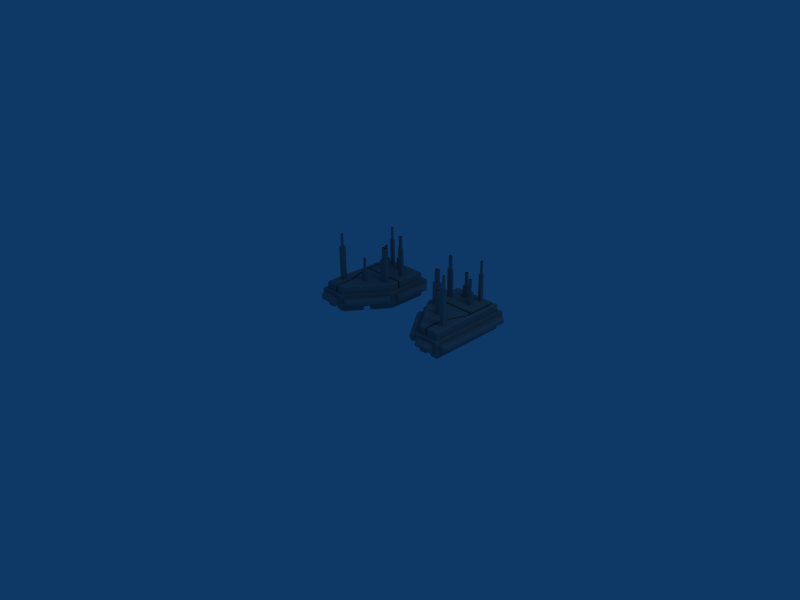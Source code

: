 # Source: antennaeblock.blend  (saved by Blender 2.49.2; exported with 4.5.12 LTS)
import bpy
from mathutils import Matrix  # noqa: F401  (used for matrix-valued properties, if any)

bpy.ops.wm.read_factory_settings(use_empty=True)
scene = bpy.context.scene
scene.name = 'Scene'

# ---- collections
col_collection_1 = bpy.data.collections.new('Collection 1'); scene.collection.children.link(col_collection_1)

# ---- materials (node trees are filled in below, after node groups)
mat_material = bpy.data.materials.new('Material')
mat_material.alpha_threshold = 0.0
mat_material.diffuse_color = (0.56, 0.56, 0.56, 1.0)
mat_material.roughness = 0.5
mat_material.line_color = (0.0, 0.0, 0.0, 1.0)
mat_material_001 = bpy.data.materials.new('Material.001')
mat_material_001.alpha_threshold = 0.0
mat_material_001.diffuse_color = (1.0, 0.0, 0.0, 1.0)
mat_material_001.roughness = 0.5
mat_material_001.line_color = (0.0, 0.0, 0.0, 1.0)

# ---- material node trees

# ---- world
world_world = bpy.data.worlds.new('World'); scene.world = world_world
world_world.color = (0.05656, 0.2208, 0.4)
world_world.use_sun_shadow = False
world_world.sun_shadow_jitter_overblur = 0.0
world_world.cycles.sampling_method = 'MANUAL'
world_world.cycles.sample_map_resolution = 256

# ---- cameras
cam_camera = bpy.data.cameras.new('Camera')
cam_camera.passepartout_alpha = 0.2
cam_camera.clip_end = 100.0
cam_camera.lens = 35.0
cam_camera.ortho_scale = 7.314
cam_camera.show_passepartout = False
cam_camera.show_safe_areas = True
cam_camera.dof.focus_distance = 0.0
cam_camera.dof.aperture_fstop = 128.0

# ---- lights
light_spot = bpy.data.lights.new('Spot', 'POINT')
light_spot.transmission_factor = 0.0
light_spot.cutoff_distance = 30.0
light_spot.energy = 100.0
light_spot.shadow_buffer_clip_start = 1.001
light_spot.shadow_soft_size = 1.0
light_spot.shadow_maximum_resolution = 0.006
light_spot.use_absolute_resolution = True
light_spot.cycles.use_multiple_importance_sampling = False

# ---- meshes
me_mesh_001 = bpy.data.meshes.new('Mesh.001')
me_mesh_001.from_pydata([(-0.1382, 0.0, 0.15), (0.1618, 0.0, 0.15), (0.2818, 0.05, 0.05), (0.2118, 1.293, 0.05), (0.3118, 0.08, 0.08), (-0.6971, 0.5191, 0.08), (-0.3162, 0.00477, 0.08), (-0.6971, 0.5191, 0.12), (-0.7343, 1.293, 0.05), (0.2118, 0.05, 0.15), (0.2818, 1.293, 0.15), (0.1618, 1.343, 0.05), (-0.6143, 1.343, 0.05), (-0.1382, -0.07, 0.05), (0.2118, 1.293, 0.15), (-0.2742, -0.001482, 0.05), (-0.2397, 0.4826, 0.679), (-0.2397, 0.4636, 0.679), (-0.2037, 0.4826, 0.479), (-0.2037, 0.4636, 0.679), (-0.2037, 0.4636, 0.479), (-0.2037, 0.4826, 0.679), (0.0427, 0.2926, 0.853), (0.0697, 0.2656, 1.053), (0.0427, 0.2656, 0.853), (0.0427, 0.2656, 1.053), (0.0427, 0.2926, 1.053), (0.0697, 0.2926, 0.853), (0.0697, 0.2926, 1.053), (0.0697, 0.2656, 0.853), (0.0897, 0.2456, 0.319), (0.0897, 0.3126, 0.853), (-0.2597, 0.4436, 0.319), (-0.2597, 0.4436, 0.479), (0.0227, 0.2456, 0.853), (0.0897, 0.2456, 0.853), (0.0227, 0.3126, 0.853), (-0.1837, 0.5026, 0.319), (-0.2597, 0.5026, 0.319), (-0.2597, 0.5026, 0.479), (-0.1837, 0.4436, 0.479), (-0.2397, 0.4636, 0.479), (-0.1837, 0.5026, 0.479), (-0.2397, 0.4826, 0.479), (-0.6115, 1.29, 0.304), (0.05929, 0.7199, 0.319), (-0.0614, 0.05287, 0.304), (-0.6115, 0.6603, 0.304), (-0.6115, 0.8263, 0.304), (-0.5965, 0.8413, 0.319), (0.1439, 0.06787, 0.319), (0.07429, 0.7976, 0.304), (0.103, 0.7123, 0.304), (-0.03265, 0.336, 0.304), (-0.01765, 0.3334, 0.319), (0.118, 0.7096, 0.319), (0.118, 1.275, 0.319), (0.103, 1.29, 0.304), (0.1439, 1.275, 0.319), (0.07429, 0.7173, 0.304), (-0.1616, 0.05287, 0.304), (-0.0764, 0.06787, 0.319), (0.07429, 0.8263, 0.304), (0.05929, 0.8413, 0.319), (0.07429, 1.29, 0.304), (0.1589, 0.05287, 0.304), (-0.0614, 0.341, 0.304), (0.07429, 0.7173, 0.2), (-0.1616, 0.05287, 0.2), (-0.0614, 0.05287, 0.2), (-0.218, 0.04018, 0.05), (-0.218, 0.04018, 0.15), (-0.1882, 0.0, 0.2), (-0.6346, 0.6027, 0.15), (-0.6346, 0.6027, 0.05), (0.2118, 0.05, 0.05), (0.2118, 1.343, 0.2), (-0.03265, 0.05287, 0.2), (0.07429, 0.7976, 0.2), (-0.0614, 0.341, 0.2), (0.2118, 0.0, 0.2), (-0.6115, 0.7976, 0.2), (-0.6115, 1.29, 0.2), (0.103, 1.29, 0.2), (0.07429, 1.29, 0.2), (-0.5468, 1.108, 0.0), (-0.1579, 0.5824, 0.0), (-0.1872, 0.4363, 0.0), (-0.01802, 0.5616, 0.0), (0.05, 0.1161, 0.0), (-0.05, 0.05, 0.0), (0.05, 0.05, 0.0), (-0.6143, 1.293, 0.0), (-0.5468, 1.293, 0.0), (0.2118, 1.343, 0.0), (-0.6143, 0.6594, 0.0), (-0.4159, 0.3914, 0.0), (-0.3563, 0.311, 0.0), (-0.1882, 0.0, 0.0), (0.2118, 0.0, 0.0), (0.1618, 0.05, 0.0), (-0.6643, 1.343, 0.2), (-0.6143, 1.343, 0.15), (-0.6643, 1.343, 0.0), (0.1618, 1.343, 0.15), (-0.6643, 0.6429, 0.2), (-0.6643, 0.6429, 0.0), (-0.6643, 1.293, 0.15), (-0.6643, 0.6929, 0.05), (-0.6643, 1.293, 0.05), (-0.5965, 0.6653, 0.319), (-0.6115, 0.7976, 0.304), (-0.03265, 0.05287, 0.304), (-0.01765, 0.06787, 0.319), (0.0227, 0.2456, 0.319), (0.0897, 0.3126, 0.319), (0.0227, 0.3126, 0.319), (-0.5965, 1.275, 0.319), (-0.4431, 1.003, 0.319), (-0.1564, 0.9724, 0.319), (-0.2634, 1.098, 0.319), (-0.08345, 1.045, 0.319), (-0.3374, 1.172, 0.319), (-0.5143, 1.003, 0.319), (0.05929, 1.275, 0.319), (-0.09504, 1.212, 0.319), (-0.09504, 1.164, 0.319), (-0.1564, 1.045, 0.319), (0.1589, 1.29, 0.304), (0.1589, 1.29, 0.2), (-0.5965, 0.7826, 0.319), (-0.3873, 0.6409, 0.319), (-0.1837, 0.4436, 0.319), (0.05929, 0.7826, 0.319), (-0.3873, 0.7109, 0.319), (-0.154, 0.06787, 0.319), (-0.0764, 0.3436, 0.319), (-0.6115, 0.6603, 0.2), (0.07429, 0.8263, 0.2), (-0.6115, 0.8263, 0.2), (0.1589, 0.05287, 0.2), (-0.03265, 0.336, 0.2), (0.103, 0.7123, 0.2), (-0.3374, 1.098, 0.319), (-0.2634, 1.172, 0.319), (-0.3374, 1.172, 0.509), (-0.2634, 1.098, 0.509), (-0.2634, 1.172, 0.509), (-0.3174, 1.152, 0.509), (-0.08345, 0.9724, 0.319), (-0.1564, 0.9724, 0.5), (-0.1034, 0.9924, 0.5), (-0.1034, 1.025, 0.5), (-0.08345, 1.045, 0.5), (-0.1564, 1.045, 0.5), (-0.1364, 1.025, 0.5), (-0.08345, 0.9724, 0.5), (-0.09504, 1.212, 0.744), (-0.5005, 0.6409, 0.655), (-0.5005, 0.7109, 0.319), (-0.3873, 0.6409, 0.655), (-0.5005, 0.7109, 0.655), (-0.4805, 0.6609, 0.655), (-0.3873, 0.7109, 0.655), (-0.5005, 0.6409, 0.319), (-0.04704, 1.212, 0.319), (-0.04704, 1.164, 0.319), (-0.04704, 1.212, 0.744), (-0.09504, 1.164, 0.744), (-0.08355, 1.2, 0.744), (-0.04704, 1.164, 0.744), (-0.3374, 1.098, 0.509), (-0.4541, 0.9919, 0.762), (-0.5143, 1.003, 0.762), (-0.4431, 1.003, 0.762), (-0.5033, 0.9919, 0.762), (-0.4431, 0.9589, 0.762), (-0.5143, 0.9589, 0.319), (-0.5143, 0.9589, 0.762), (-0.4431, 0.9589, 0.319), (-0.05853, 1.2, 0.744), (-0.05853, 1.175, 0.944), (-0.05853, 1.175, 0.744), (-0.3174, 1.152, 0.709), (-0.2834, 1.152, 0.709), (-0.3174, 1.118, 0.509), (-0.4541, 0.9699, 0.962), (-0.4541, 0.9919, 0.962), (-0.4541, 0.9699, 0.762), (-0.5033, 0.9699, 0.962), (-0.5033, 0.9699, 0.762), (-0.5033, 0.9919, 0.962), (-0.08355, 1.175, 0.744), (-0.08355, 1.175, 0.944), (-0.1364, 1.025, 0.7), (-0.05853, 1.2, 0.944), (-0.1034, 0.9924, 0.7), (-0.1034, 1.025, 0.7), (-0.08355, 1.2, 0.944), (-0.2834, 1.152, 0.509), (-0.2834, 1.118, 0.509), (-0.2834, 1.118, 0.709), (-0.3174, 1.118, 0.709), (-0.1364, 0.9924, 0.5), (-0.1364, 0.9924, 0.7), (-0.4805, 0.6909, 0.855), (-0.4805, 0.6909, 0.655), (-0.4073, 0.6609, 0.855), (-0.4073, 0.6909, 0.855), (-0.4073, 0.6909, 0.655), (-0.4073, 0.6609, 0.655), (-0.4805, 0.6609, 0.855), (-0.05, 0.08307, -0.08), (0.1618, 1.293, -0.08), (-0.4468, 1.293, -0.08), (-0.4468, 1.141, -0.08), (-0.4268, 1.273, -0.1), (-0.5668, 1.101, -0.1), (-0.1859, 0.5866, -0.1), (-0.1592, 0.4321, -0.1), (0.009956, 0.5574, -0.1), (-0.3563, 0.311, -0.08), (-0.2675, 0.3768, -0.08), (-0.5668, 1.273, -0.1), (-0.5943, 1.273, -0.1), (-0.6143, 1.293, -0.08), (0.07, 0.07, -0.1), (0.07, 0.1227, -0.1), (-0.07, 0.07, -0.1), (0.1418, 0.07, -0.1), (-0.4117, 0.4194, -0.1), (-0.1579, 0.5824, -0.08), (-0.07, 0.07647, -0.1), (-0.5468, 1.293, -0.08), (-0.1872, 0.4363, -0.08), (0.05, 0.1161, -0.08), (-0.3284, 0.3068, -0.1), (0.1618, 0.05, -0.08), (-0.5943, 0.666, -0.1), (-0.05, 0.05, -0.08), (-0.2717, 0.3488, -0.1), (-0.1529, 0.07, -0.1), (0.1618, 1.293, 0.0), (-0.4268, 1.147, -0.1), (0.1418, 1.273, -0.1), (-0.4468, 1.293, 0.0), (-0.5468, 1.108, -0.08), (0.05, 0.05, -0.08), (-0.163, 0.05, 0.0), (-0.4159, 0.3914, -0.08), (-0.6143, 0.6594, -0.08), (-0.01802, 0.5616, -0.08), (-0.4468, 1.141, 0.0), (-0.05, 0.08307, 0.0), (-0.2675, 0.3768, 0.0), (-0.163, 0.05, -0.08), (0.1618, -0.07, 0.15), (0.1318, -0.1, 0.08), (-0.6143, 1.413, 0.15), (-0.5843, 1.443, 0.08), (0.1318, -0.1, 0.12), (-0.6908, 0.561, 0.05), (-0.7643, 1.263, 0.08), (-0.7343, 0.6929, 0.15), (-0.7343, 0.6929, 0.05), (-0.7643, 0.7229, 0.12), (-0.7643, 0.7229, 0.08), (0.3118, 1.263, 0.12), (-0.6143, 1.413, 0.05), (0.1318, 1.443, 0.08), (-0.6908, 0.561, 0.15), (-0.2742, -0.001482, 0.15), (-0.1082, -0.1, 0.12), (-0.1082, -0.1, 0.08), (-0.1382, -0.07, 0.15), (0.3118, 1.263, 0.08), (0.2818, 1.293, 0.05), (-0.3162, 0.00477, 0.12), (0.2818, 0.05, 0.15), (0.3118, 0.08, 0.12), (0.1318, 1.443, 0.12), (-0.5843, 1.443, 0.12), (-0.6643, 0.6929, 0.15), (-0.7343, 1.293, 0.15), (-0.7643, 1.263, 0.12), (0.1618, 0.0, 0.05), (0.1618, 1.413, 0.15), (0.1618, 1.413, 0.05), (0.1618, -0.07, 0.05), (-0.1382, 0.0, 0.05)], [], [(119, 63, 149), (122, 118, 143), (164, 135, 131), (131, 135, 134), (134, 135, 32), (32, 135, 132), (132, 135, 37), (159, 130, 164), (38, 134, 32), (241, 232, 228), (39, 43, 18, 42), (47, 110, 130, 111), (122, 145, 147, 144), (173, 175, 172, 174), (182, 180, 195, 181), (288, 256, 260, 257), (268, 258, 281, 259), (263, 265, 266, 264), (264, 8, 109, 108), (13, 289, 285, 288), (104, 11, 287, 286), (269, 259, 281, 280), (12, 102, 258, 268), (257, 260, 272, 273), (256, 288, 285, 1), (265, 284, 262, 266), (263, 282, 107, 283), (7, 270, 261, 5), (280, 281, 258, 286), (2, 4, 279, 278), (15, 271, 277, 6), (275, 276, 10, 267), (273, 272, 274, 13), (7, 277, 271, 270), (268, 259, 269, 287), (278, 279, 267, 10), (8, 262, 284, 283), (5, 261, 15, 6), (2, 276, 275, 4), (274, 272, 260, 256), (264, 266, 262, 8), (288, 257, 273, 13), (287, 269, 280, 286), (263, 283, 284, 265), (95, 92, 225, 250), (248, 97, 221, 255), (89, 87, 234, 235), (85, 246, 233, 93), (253, 212, 222, 254), (88, 252, 215, 251), (231, 86, 96, 249), (237, 213, 242, 100), (96, 95, 250, 249), (255, 239, 90, 248), (91, 89, 235, 247), (233, 225, 92, 93), (222, 221, 97, 254), (251, 234, 87, 88), (86, 231, 246, 85), (252, 245, 214, 215), (244, 229, 226, 227), (216, 244, 220, 243), (213, 214, 245, 242), (236, 240, 232, 241), (90, 239, 212, 253), (238, 217, 218, 230), (223, 217, 238, 224), (247, 226, 229, 237), (250, 225, 224, 238), (221, 236, 241, 255), (234, 219, 227, 235), (217, 223, 233, 246), (240, 222, 212, 232), (215, 243, 220, 251), (249, 230, 218, 231), (229, 244, 213, 237), (250, 238, 230, 249), (255, 241, 228, 239), (247, 235, 227, 226), (223, 224, 225, 233), (221, 222, 240, 236), (234, 251, 220, 219), (217, 246, 231, 218), (215, 214, 216, 243), (244, 216, 214, 213), (239, 228, 232, 212), (211, 205, 206, 162), (211, 207, 208, 205), (210, 207, 211, 162), (207, 210, 209, 208), (206, 205, 208, 209), (204, 194, 155, 203), (151, 196, 204, 203), (151, 152, 197, 196), (200, 201, 202, 185), (200, 199, 184, 201), (193, 198, 169, 192), (204, 196, 197, 194), (169, 198, 195, 180), (193, 181, 195, 198), (155, 194, 197, 152), (182, 181, 193, 192), (175, 191, 187, 172), (189, 191, 175, 190), (188, 172, 187, 186), (189, 186, 187, 191), (188, 186, 189, 190), (202, 183, 148, 185), (202, 201, 184, 183), (148, 183, 184, 199), (176, 179, 118, 174), (123, 173, 174, 118), (178, 173, 123, 177), (179, 176, 178, 177), (188, 176, 174, 172), (178, 190, 175, 173), (178, 176, 188, 190), (120, 146, 171, 143), (182, 170, 167, 180), (157, 169, 180, 167), (168, 192, 169, 157), (168, 170, 182, 192), (126, 166, 170, 168), (166, 165, 167, 170), (125, 157, 167, 165), (149, 121, 153, 156), (131, 160, 158, 164), (210, 160, 163, 209), (161, 206, 209, 163), (158, 162, 206, 161), (158, 160, 210, 162), (160, 131, 134, 163), (159, 161, 163, 134), (158, 161, 159, 164), (168, 157, 125, 126), (151, 156, 153, 152), (154, 155, 152, 153), (150, 203, 155, 154), (150, 156, 151, 203), (119, 149, 156, 150), (150, 154, 127, 119), (127, 154, 153, 121), (200, 146, 147, 199), (145, 148, 199, 147), (171, 185, 148, 145), (171, 146, 200, 185), (146, 120, 144, 147), (171, 145, 122, 143), (142, 52, 57, 83), (53, 52, 142, 141), (81, 111, 51, 78), (140, 65, 112, 77), (139, 138, 62, 48), (68, 60, 47, 137), (82, 44, 64, 84), (69, 79, 66, 46), (37, 136, 45, 133), (37, 135, 61, 136), (134, 38, 37, 133), (130, 159, 134, 133), (110, 135, 164, 130), (59, 67, 78, 51), (129, 83, 57, 128), (127, 121, 166, 126), (166, 63, 124, 165), (144, 127, 126, 125), (120, 119, 127, 144), (117, 122, 144, 124), (117, 123, 118, 122), (49, 177, 123, 117), (149, 63, 166, 121), (118, 119, 120, 143), (179, 63, 119, 118), (49, 63, 179, 177), (48, 44, 82, 139), (54, 116, 115, 55), (113, 114, 116, 54), (55, 50, 58, 56), (113, 50, 30, 114), (112, 113, 54, 53), (101, 103, 109, 107), (106, 108, 109, 103), (105, 282, 108, 106), (105, 101, 107, 282), (101, 76, 104, 102), (94, 11, 104, 76), (12, 11, 94, 103), (103, 101, 102, 12), (94, 99, 100, 242), (98, 248, 90, 99), (106, 95, 96, 98), (92, 95, 106, 103), (252, 85, 93, 245), (103, 94, 93, 92), (253, 89, 91, 90), (254, 87, 89, 253), (96, 86, 254, 97), (85, 252, 88, 86), (81, 78, 138, 139), (140, 80, 76, 129), (138, 142, 83, 84), (101, 82, 84, 76), (105, 137, 81, 101), (141, 79, 69, 77), (72, 80, 69, 68), (105, 72, 68, 137), (67, 142, 138, 78), (79, 141, 142, 67), (3, 94, 76, 14), (80, 9, 14, 76), (99, 75, 9, 80), (99, 94, 3, 75), (72, 0, 1, 80), (0, 72, 98, 289), (99, 285, 289, 98), (99, 80, 1, 285), (73, 105, 106, 74), (98, 70, 74, 106), (71, 70, 98, 72), (72, 105, 73, 71), (77, 112, 53, 141), (137, 47, 111, 81), (62, 138, 84, 64), (69, 46, 60, 68), (66, 79, 67, 59), (140, 129, 128, 65), (63, 62, 64, 124), (60, 46, 61, 135), (136, 66, 59, 45), (65, 128, 58, 50), (55, 56, 57, 52), (53, 54, 55, 52), (111, 130, 133, 51), (65, 50, 113, 112), (48, 62, 63, 49), (47, 60, 135, 110), (44, 117, 124, 64), (61, 46, 66, 136), (45, 59, 51, 133), (128, 57, 56, 58), (48, 49, 117, 44), (116, 36, 31, 115), (20, 40, 42, 18), (33, 41, 43, 39), (33, 40, 20, 41), (38, 39, 42, 37), (40, 132, 37, 42), (29, 35, 31, 27), (36, 22, 27, 31), (34, 24, 22, 36), (34, 35, 29, 24), (33, 39, 38, 32), (34, 36, 116, 114), (35, 30, 115, 31), (132, 40, 33, 32), (114, 30, 35, 34), (25, 23, 28, 26), (29, 27, 28, 23), (22, 26, 28, 27), (29, 23, 25, 24), (25, 26, 22, 24), (19, 20, 18, 21), (20, 19, 17, 41), (17, 19, 21, 16), (43, 16, 21, 18), (17, 16, 43, 41), (74, 261, 270, 73), (102, 104, 286, 258), (75, 2, 278, 9), (70, 71, 271, 15), (3, 14, 10, 276), (0, 289, 13, 274), (270, 271, 71, 73), (12, 268, 287, 11), (9, 278, 10, 14), (264, 108, 282, 263), (237, 100, 91, 247), (8, 283, 107, 109), (6, 277, 7, 5), (261, 74, 70, 15), (4, 275, 267, 279), (75, 3, 276, 2), (1, 0, 274, 256), (244, 227, 219, 220), (144, 125, 165, 124), (30, 50, 55, 115), (90, 91, 100, 99), (96, 97, 248, 98), (93, 94, 242, 245), (254, 86, 88, 87), (84, 83, 129, 76), (101, 81, 139, 82), (69, 80, 140, 77)])
me_mesh_001.polygons.foreach_set('material_index', [0, 0, 0, 0, 0, 0, 0, 0, 0, 0, 0, 0, 0, 0, 0, 0, 0, 0, 0, 0, 0, 0, 0, 0, 0, 0, 0, 0, 0, 0, 0, 0, 0, 0, 0, 0, 0, 0, 0, 0, 0, 0, 0, 0, 0, 0, 0, 0, 0, 0, 0, 0, 0, 0, 0, 0, 0, 0, 0, 0, 0, 0, 0, 0, 0, 0, 0, 0, 0, 0, 0, 0, 0, 0, 0, 0, 0, 0, 0, 0, 0, 0, 0, 0, 0, 0, 0, 1, 0, 0, 0, 0, 0, 0, 0, 0, 0, 1, 0, 1, 0, 0, 0, 0, 0, 1, 0, 0, 1, 0, 0, 0, 0, 0, 0, 0, 0, 0, 0, 0, 0, 0, 0, 0, 0, 0, 0, 0, 0, 0, 0, 0, 0, 0, 0, 0, 0, 0, 0, 0, 0, 0, 0, 0, 0, 0, 0, 0, 0, 0, 0, 0, 0, 0, 0, 0, 0, 0, 0, 0, 0, 0, 0, 0, 0, 0, 0, 0, 0, 0, 0, 0, 0, 0, 0, 0, 0, 0, 0, 0, 0, 0, 0, 0, 0, 0, 0, 0, 0, 0, 0, 0, 0, 0, 0, 0, 0, 0, 0, 0, 0, 0, 0, 0, 0, 0, 0, 0, 0, 0, 0, 0, 0, 0, 0, 0, 0, 0, 0, 0, 0, 0, 0, 0, 0, 0, 0, 0, 0, 0, 0, 0, 0, 0, 0, 0, 0, 0, 0, 0, 0, 0, 0, 0, 0, 0, 0, 0, 0, 0, 0, 0, 0, 0, 0, 0, 1, 0, 0, 0, 0, 0, 0, 1, 0, 0, 0, 0, 0, 0, 0, 0, 0, 0, 0, 0, 0, 0, 0, 0, 0, 0, 0, 0, 0, 0, 0, 0, 0, 0, 0, 0, 0])
_uv = me_mesh_001.uv_layers.new(name='UVTex')
_uv.uv.foreach_set('vector', [0.1735, 0.3694, 0.116, 0.2741, 0.1736, 0.3372, 0.2612, 0.4494, 0.1866, 0.4958, 0.2286, 0.4493, 0.2659, 0.8509, 0.0128, 0.6989, 0.2658, 0.801, 0.2658, 0.801, 0.0128, 0.6989, 0.2966, 0.8009, 0.2966, 0.8009, 0.0128, 0.6989, 0.1786, 0.745, 0.1786, 0.745, 0.0128, 0.6989, 0.1785, 0.7115, 0.1785, 0.7115, 0.0128, 0.6989, 0.2045, 0.7114, 0.3, 0.8554, 0.328, 0.8927, 0.2727, 0.8555, 0.2046, 0.745, 0.2966, 0.8009, 0.1786, 0.745, 0.602, 0.5727, 0.6171, 0.5822, 0.6163, 0.5833, 0.9246, 0.6304, 0.9203, 0.6261, 0.9204, 0.6184, 0.9247, 0.6142, 0.351, 0.4409, 0.3542, 0.4419, 0.3543, 0.467, 0.3511, 0.4703, 0.8937, 0.6169, 0.8939, 0.5762, 0.903, 0.5762, 0.9029, 0.6169, 0.9574, 0.4416, 0.9551, 0.4392, 0.9551, 0.4287, 0.9575, 0.4263, 0.9635, 0.362, 0.9689, 0.362, 0.969, 0.4048, 0.9637, 0.4048, 0.4295, 0.6139, 0.4509, 0.6138, 0.4445, 0.6204, 0.4359, 0.6204, 0.6948, 0.4512, 0.7163, 0.4511, 0.7099, 0.4601, 0.7013, 0.4601, 0.3724, 0.6139, 0.366, 0.6203, 0.3574, 0.6203, 0.351, 0.6138, 0.4441, 0.4703, 0.4445, 0.5988, 0.4295, 0.5988, 0.4291, 0.4703, 0.8312, 0.554, 0.8462, 0.5539, 0.8464, 0.6182, 0.8314, 0.6182, 0.52, 0.626, 0.5199, 0.6046, 0.5349, 0.6045, 0.5349, 0.626, 0.05887, 0.3246, 0.05804, 0.0542, 0.07314, 0.05415, 0.07397, 0.3246, 0.6948, 0.439, 0.7162, 0.4389, 0.7163, 0.4511, 0.6948, 0.4512, 0.1057, 0.05415, 0.1208, 0.0542, 0.1205, 0.1448, 0.1054, 0.1448, 0.4509, 0.6138, 0.4295, 0.6139, 0.4294, 0.5989, 0.4509, 0.5988, 0.08907, 0.05415, 0.0897, 0.2581, 0.0746, 0.2581, 0.07397, 0.0542, 0.366, 0.5988, 0.351, 0.5988, 0.3514, 0.4703, 0.3664, 0.4703, 0.9386, 0.2818, 0.9451, 0.2898, 0.9237, 0.2899, 0.9301, 0.2818, 0.9475, 0.3163, 0.948, 0.4697, 0.9416, 0.4761, 0.9411, 0.3099, 0.8816, 0.5761, 0.888, 0.5696, 0.8966, 0.5696, 0.9031, 0.5761, 0.6087, 0.4145, 0.6301, 0.4146, 0.6237, 0.4236, 0.6151, 0.4235, 0.8873, 0.3163, 0.8808, 0.31, 0.9022, 0.3099, 0.8958, 0.3162, 0.8642, 0.6263, 0.8727, 0.6263, 0.8791, 0.6328, 0.8577, 0.6327, 0.4766, 0.6138, 0.4765, 0.4767, 0.4829, 0.4703, 0.483, 0.6202, 0.5135, 0.4576, 0.5199, 0.4641, 0.5194, 0.6175, 0.513, 0.6239, 0.6476, 0.5766, 0.6412, 0.5702, 0.6419, 0.3168, 0.6484, 0.3104, 0.6947, 0.4153, 0.7011, 0.4064, 0.7097, 0.4063, 0.7162, 0.4153, 0.5535, 0.464, 0.56, 0.4576, 0.5599, 0.6075, 0.5535, 0.6011, 0.9079, 0.04368, 0.9087, 0.3099, 0.9022, 0.3035, 0.9014, 0.05012, 0.9095, 0.6141, 0.9031, 0.6076, 0.9032, 0.5562, 0.9097, 0.5498, 0.4441, 0.4703, 0.4505, 0.4767, 0.4509, 0.5923, 0.4445, 0.5988, 0.8314, 0.6182, 0.8249, 0.6118, 0.8248, 0.5604, 0.8312, 0.554, 0.5349, 0.6045, 0.5412, 0.611, 0.5412, 0.6195, 0.5349, 0.626, 0.366, 0.5988, 0.3664, 0.4703, 0.3728, 0.4768, 0.3724, 0.5924, 0.8048, 0.4786, 0.8051, 0.5893, 0.788, 0.5893, 0.7876, 0.4787, 0.958, 0.5925, 0.9579, 0.634, 0.9408, 0.6339, 0.9409, 0.5924, 0.7873, 0.5765, 0.7875, 0.6274, 0.7704, 0.6274, 0.7702, 0.5765, 0.4288, 0.51, 0.4116, 0.51, 0.4115, 0.4703, 0.4286, 0.4703, 0.8223, 0.616, 0.8052, 0.6159, 0.8054, 0.5539, 0.8225, 0.554, 0.9579, 0.4762, 0.9582, 0.5682, 0.9411, 0.5682, 0.9408, 0.4762, 0.7702, 0.4787, 0.7873, 0.4786, 0.7875, 0.5339, 0.7704, 0.5339, 0.6658, 0.5766, 0.6666, 0.3104, 0.6837, 0.3104, 0.6829, 0.5766, 0.7875, 0.5339, 0.7876, 0.5764, 0.7705, 0.5765, 0.7704, 0.5339, 0.9409, 0.5924, 0.941, 0.5682, 0.9581, 0.5683, 0.958, 0.5925, 0.9475, 0.02239, 0.959, 0.02243, 0.959, 0.03956, 0.9474, 0.03953, 0.788, 0.5977, 0.788, 0.5893, 0.8051, 0.5893, 0.8051, 0.5977, 0.5535, 0.6301, 0.5535, 0.6076, 0.5706, 0.6075, 0.5707, 0.63, 0.6669, 0.6196, 0.6668, 0.5767, 0.6839, 0.5767, 0.684, 0.6195, 0.4291, 0.6209, 0.412, 0.6209, 0.4116, 0.51, 0.4288, 0.51, 0.6386, 0.5053, 0.6387, 0.5319, 0.6215, 0.5319, 0.6215, 0.5053, 0.8534, 0.02685, 0.8526, 0.2845, 0.8373, 0.2845, 0.8373, 0.2732, 0.7316, 0.02647, 0.8534, 0.02685, 0.8247, 0.18, 0.7315, 0.0534, 0.6218, 0.6074, 0.6215, 0.5319, 0.6387, 0.5319, 0.6389, 0.6073, 0.6021, 0.5096, 0.6172, 0.5096, 0.6171, 0.5822, 0.602, 0.5727, 0.8223, 0.6231, 0.8051, 0.623, 0.8052, 0.6159, 0.8223, 0.616, 0.7317, 0.4087, 0.7815, 0.3297, 0.8003, 0.4656, 0.7407, 0.4738, 0.7992, 0.2974, 0.7815, 0.3297, 0.7317, 0.4087, 0.794, 0.2946, 0.833, 0.2887, 0.8373, 0.2845, 0.8526, 0.2845, 0.8569, 0.2888, 0.7273, 0.4079, 0.7923, 0.2888, 0.794, 0.2946, 0.7317, 0.4087, 0.5978, 0.5053, 0.6021, 0.5096, 0.602, 0.5727, 0.5977, 0.5748, 0.7824, 0.2058, 0.7884, 0.2067, 0.8373, 0.2732, 0.833, 0.2746, 0.7815, 0.3297, 0.7992, 0.2974, 0.805, 0.2957, 0.786, 0.3306, 0.6172, 0.5096, 0.6215, 0.5053, 0.6214, 0.5836, 0.6171, 0.5822, 0.7273, 0.0548, 0.7315, 0.0534, 0.8247, 0.18, 0.8187, 0.1791, 0.737, 0.4786, 0.7407, 0.4738, 0.8003, 0.4656, 0.8051, 0.4692, 0.8526, 0.2845, 0.8534, 0.02685, 0.8577, 0.02258, 0.8569, 0.2888, 0.7273, 0.4079, 0.7317, 0.4087, 0.7407, 0.4738, 0.737, 0.4786, 0.5977, 0.5748, 0.602, 0.5727, 0.6163, 0.5833, 0.6172, 0.5893, 0.833, 0.2887, 0.833, 0.2746, 0.8373, 0.2732, 0.8373, 0.2845, 0.7992, 0.2974, 0.794, 0.2946, 0.7923, 0.2888, 0.805, 0.2957, 0.5978, 0.5053, 0.6215, 0.5053, 0.6172, 0.5096, 0.6021, 0.5096, 0.7824, 0.2058, 0.8187, 0.1791, 0.8247, 0.18, 0.7884, 0.2067, 0.7815, 0.3297, 0.786, 0.3306, 0.8051, 0.4692, 0.8003, 0.4656, 0.7273, 0.0548, 0.7274, 0.02218, 0.7316, 0.02647, 0.7315, 0.0534, 0.8534, 0.02685, 0.7316, 0.02647, 0.7274, 0.02218, 0.8577, 0.02258, 0.6172, 0.5893, 0.6163, 0.5833, 0.6171, 0.5822, 0.6214, 0.5836, 0.9609, 0.1814, 0.9557, 0.1814, 0.9555, 0.1386, 0.9608, 0.1386, 0.9055, 0.6298, 0.9055, 0.6141, 0.9119, 0.6141, 0.912, 0.6298, 0.3731, 0.6275, 0.3732, 0.5847, 0.3889, 0.5847, 0.3888, 0.6276, 0.9629, 0.2335, 0.9628, 0.1907, 0.9692, 0.1907, 0.9693, 0.2335, 0.9555, 0.1386, 0.9557, 0.1814, 0.9466, 0.1815, 0.9465, 0.1386, 0.8567, 0.5995, 0.8509, 0.5995, 0.8508, 0.5567, 0.8565, 0.5567, 0.9678, 0.4333, 0.9679, 0.4762, 0.9609, 0.4762, 0.9607, 0.4334, 0.968, 0.1815, 0.9609, 0.1814, 0.961, 0.1386, 0.9681, 0.1386, 0.9655, 0.4825, 0.9656, 0.5253, 0.9583, 0.5254, 0.9582, 0.4825, 0.546, 0.5954, 0.5533, 0.5954, 0.5535, 0.6382, 0.5462, 0.6382, 0.6055, 0.6321, 0.6011, 0.6321, 0.601, 0.5893, 0.6054, 0.5893, 0.7624, 0.6239, 0.7625, 0.6169, 0.7695, 0.6169, 0.7695, 0.6239, 0.601, 0.5893, 0.6011, 0.6321, 0.598, 0.6321, 0.5979, 0.5893, 0.9068, 0.04345, 0.9014, 0.04344, 0.9015, 0.03808, 0.9068, 0.03809, 0.8508, 0.5567, 0.8509, 0.5995, 0.8468, 0.5995, 0.8467, 0.5567, 0.9633, 0.1386, 0.9634, 0.09572, 0.9688, 0.09573, 0.9686, 0.1386, 0.5495, 0.5525, 0.5496, 0.5954, 0.5435, 0.5954, 0.5434, 0.5525, 0.5535, 0.5953, 0.5496, 0.5954, 0.5495, 0.5525, 0.5533, 0.5525, 0.9682, 0.3528, 0.9635, 0.3527, 0.9637, 0.3099, 0.9684, 0.3099, 0.5412, 0.6151, 0.5413, 0.6045, 0.546, 0.6046, 0.5459, 0.6151, 0.8569, 0.4709, 0.857, 0.5138, 0.8465, 0.5138, 0.8464, 0.471, 0.8465, 0.5138, 0.8524, 0.5138, 0.8523, 0.5567, 0.8464, 0.5566, 0.7476, 0.6169, 0.7549, 0.6169, 0.7549, 0.6241, 0.7476, 0.6242, 0.8523, 0.5567, 0.8524, 0.5138, 0.8567, 0.5138, 0.8565, 0.5567, 0.5535, 0.4576, 0.5532, 0.5525, 0.5437, 0.5525, 0.544, 0.4576, 0.9541, 0.1385, 0.9544, 0.04365, 0.9633, 0.04368, 0.963, 0.1386, 0.9468, 0.04363, 0.9544, 0.04365, 0.9541, 0.1385, 0.9465, 0.1385, 0.948, 0.4048, 0.9483, 0.3099, 0.9635, 0.3099, 0.9632, 0.4048, 0.9504, 0.4287, 0.948, 0.4263, 0.9575, 0.4263, 0.9551, 0.4287, 0.948, 0.4416, 0.9504, 0.4392, 0.9551, 0.4392, 0.9574, 0.4416, 0.948, 0.4416, 0.948, 0.4263, 0.9504, 0.4287, 0.9504, 0.4392, 0.4509, 0.629, 0.451, 0.5883, 0.4669, 0.5883, 0.4668, 0.629, 0.4036, 0.6162, 0.4012, 0.6137, 0.4115, 0.6137, 0.409, 0.6161, 0.4115, 0.6239, 0.409, 0.6215, 0.409, 0.6161, 0.4115, 0.6137, 0.4012, 0.624, 0.4037, 0.6215, 0.409, 0.6215, 0.4115, 0.6239, 0.4012, 0.624, 0.4012, 0.6137, 0.4036, 0.6162, 0.4037, 0.6215, 0.8567, 0.3799, 0.8464, 0.3798, 0.8466, 0.2888, 0.8569, 0.2888, 0.8464, 0.3799, 0.8566, 0.3799, 0.8569, 0.4709, 0.8466, 0.4709, 0.9565, 0.2817, 0.9568, 0.1907, 0.9628, 0.1907, 0.9625, 0.2818, 0.7429, 0.6319, 0.7273, 0.6319, 0.7274, 0.5931, 0.743, 0.5931, 0.9237, 0.2817, 0.9239, 0.2097, 0.9481, 0.2098, 0.9479, 0.2818, 0.9494, 0.2861, 0.9451, 0.2818, 0.9601, 0.2818, 0.9559, 0.2861, 0.9602, 0.306, 0.9559, 0.3017, 0.9559, 0.2861, 0.9601, 0.2818, 0.9452, 0.3061, 0.9495, 0.3018, 0.9559, 0.3017, 0.9602, 0.306, 0.9452, 0.3061, 0.9451, 0.2818, 0.9494, 0.2861, 0.9495, 0.3018, 0.6858, 0.6209, 0.6856, 0.549, 0.7005, 0.5489, 0.7008, 0.6209, 0.7148, 0.549, 0.715, 0.6209, 0.701, 0.621, 0.7008, 0.549, 0.7273, 0.6209, 0.715, 0.6209, 0.7148, 0.549, 0.727, 0.5489, 0.9484, 0.1907, 0.9568, 0.1907, 0.9565, 0.2817, 0.9481, 0.2817, 0.9287, 0.02669, 0.933, 0.02239, 0.933, 0.03803, 0.9287, 0.03376, 0.9174, 0.03808, 0.9217, 0.03378, 0.9287, 0.03376, 0.933, 0.03803, 0.9173, 0.02244, 0.9216, 0.02671, 0.9217, 0.03378, 0.9174, 0.03808, 0.9173, 0.02244, 0.933, 0.02239, 0.9287, 0.02669, 0.9216, 0.02671, 0.925, 0.5907, 0.9407, 0.5906, 0.9408, 0.6294, 0.9251, 0.6294, 0.7695, 0.6168, 0.7568, 0.6168, 0.7567, 0.5781, 0.7694, 0.578, 0.7567, 0.5781, 0.7568, 0.6168, 0.7477, 0.6169, 0.7476, 0.5781, 0.9057, 0.0265, 0.9014, 0.02222, 0.9173, 0.02218, 0.913, 0.02647, 0.9173, 0.03803, 0.913, 0.03376, 0.913, 0.02647, 0.9173, 0.02218, 0.9015, 0.03808, 0.9058, 0.03378, 0.913, 0.03376, 0.9173, 0.03803, 0.9015, 0.03808, 0.9014, 0.02222, 0.9057, 0.0265, 0.9058, 0.03378, 0.6215, 0.5893, 0.6213, 0.63, 0.6055, 0.63, 0.6056, 0.5893, 0.8809, 0.5761, 0.8939, 0.5762, 0.8937, 0.6169, 0.8808, 0.6168, 0.9035, 0.442, 0.9258, 0.4419, 0.9261, 0.5428, 0.9038, 0.5429, 0.9255, 0.3594, 0.9258, 0.4419, 0.9035, 0.442, 0.9032, 0.3594, 0.389, 0.4943, 0.4112, 0.4942, 0.4115, 0.5793, 0.3892, 0.5793, 0.6413, 0.5767, 0.6636, 0.5767, 0.6635, 0.6178, 0.6412, 0.6177, 0.5199, 0.6045, 0.5203, 0.4576, 0.5426, 0.4577, 0.5422, 0.6045, 0.451, 0.4918, 0.4733, 0.4917, 0.4735, 0.5882, 0.4513, 0.5883, 0.9239, 0.1247, 0.9462, 0.1246, 0.9465, 0.2096, 0.9242, 0.2097, 0.575, 0.6176, 0.5752, 0.5559, 0.5974, 0.556, 0.5973, 0.6177, 0.2045, 0.7114, 0.1343, 0.6643, 0.3, 0.604, 0.3276, 0.6039, 0.2045, 0.7114, 0.0128, 0.6989, 0.0127, 0.6647, 0.1343, 0.6643, 0.2966, 0.8009, 0.2046, 0.745, 0.2045, 0.7114, 0.3276, 0.6039, 0.3285, 0.893, 0.2968, 0.8508, 0.2966, 0.8009, 0.3276, 0.6039, 0.2768, 0.8932, 0.0128, 0.6989, 0.2659, 0.8509, 0.3285, 0.893, 0.5977, 0.4748, 0.5754, 0.4748, 0.5755, 0.4576, 0.5977, 0.4577, 0.9038, 0.5498, 0.9038, 0.5429, 0.9261, 0.5428, 0.9261, 0.5497, 0.2057, 0.3695, 0.2058, 0.3373, 0.2581, 0.3214, 0.258, 0.3426, 0.2581, 0.3214, 0.116, 0.2741, 0.3072, 0.2747, 0.2792, 0.3215, 0.2613, 0.4168, 0.2057, 0.3695, 0.258, 0.3426, 0.2792, 0.3426, 0.2287, 0.4167, 0.1735, 0.3694, 0.2057, 0.3695, 0.2613, 0.4168, 0.3063, 0.5638, 0.2612, 0.4494, 0.2613, 0.4168, 0.3072, 0.2747, 0.3063, 0.5638, 0.1865, 0.5272, 0.1866, 0.4958, 0.2612, 0.4494, 0.1151, 0.5632, 0.1671, 0.5271, 0.1865, 0.5272, 0.3063, 0.5638, 0.1736, 0.3372, 0.116, 0.2741, 0.2581, 0.3214, 0.2058, 0.3373, 0.1866, 0.4958, 0.1735, 0.3694, 0.2287, 0.4167, 0.2286, 0.4493, 0.1672, 0.4957, 0.116, 0.2741, 0.1735, 0.3694, 0.1866, 0.4958, 0.1151, 0.5632, 0.116, 0.2741, 0.1672, 0.4957, 0.1671, 0.5271, 0.946, 0.04363, 0.9462, 0.1246, 0.9239, 0.1247, 0.9237, 0.0437, 0.5641, 0.8763, 0.5566, 0.8618, 0.5567, 0.8376, 0.6999, 0.8278, 0.4684, 0.876, 0.5325, 0.8617, 0.5566, 0.8618, 0.5641, 0.8763, 0.6999, 0.8278, 0.4685, 0.8178, 0.9037, 0.8191, 0.9037, 0.8285, 0.4684, 0.876, 0.4685, 0.8178, 0.5325, 0.8375, 0.5325, 0.8617, 0.8462, 0.5539, 0.843, 0.5507, 0.8432, 0.4938, 0.8464, 0.4933, 0.7269, 0.4327, 0.6841, 0.4328, 0.6948, 0.424, 0.7162, 0.424, 0.6837, 0.3105, 0.6944, 0.3192, 0.6948, 0.424, 0.6841, 0.4328, 0.7265, 0.3104, 0.7159, 0.3192, 0.6944, 0.3192, 0.6837, 0.3105, 0.7265, 0.3104, 0.7269, 0.4327, 0.7162, 0.424, 0.7159, 0.3192, 0.7269, 0.4327, 0.7273, 0.5413, 0.7165, 0.5351, 0.7162, 0.4389, 0.6844, 0.5414, 0.6951, 0.5352, 0.7165, 0.5351, 0.7273, 0.5413, 0.6948, 0.439, 0.6951, 0.5352, 0.6844, 0.5414, 0.6841, 0.4328, 0.6841, 0.4328, 0.7269, 0.4327, 0.7162, 0.4389, 0.6948, 0.439, 0.5391, 0.02275, 0.5382, 0.3104, 0.5276, 0.2997, 0.5284, 0.03343, 0.4526, 0.3101, 0.458, 0.2994, 0.4822, 0.2995, 0.5382, 0.3104, 0.351, 0.1721, 0.3617, 0.1686, 0.4041, 0.2262, 0.4526, 0.3101, 0.3621, 0.03292, 0.3617, 0.1686, 0.351, 0.1721, 0.3515, 0.02218, 0.3979, 0.06565, 0.3765, 0.07265, 0.3766, 0.03296, 0.398, 0.03303, 0.3515, 0.02218, 0.5391, 0.02275, 0.3766, 0.03296, 0.3621, 0.03292, 0.4822, 0.2924, 0.5037, 0.2854, 0.5036, 0.2996, 0.4822, 0.2995, 0.4358, 0.2294, 0.4531, 0.2167, 0.5037, 0.2854, 0.4822, 0.2924, 0.4041, 0.2262, 0.4594, 0.1854, 0.4358, 0.2294, 0.4168, 0.2434, 0.3765, 0.07265, 0.3979, 0.06565, 0.4894, 0.19, 0.4594, 0.1854, 0.5506, 0.1936, 0.6974, 0.1931, 0.6975, 0.1993, 0.5506, 0.1997, 0.7151, 0.03354, 0.7264, 0.02218, 0.7273, 0.3098, 0.7159, 0.2985, 0.6975, 0.1993, 0.7035, 0.1748, 0.7039, 0.2986, 0.6978, 0.2986, 0.5396, 0.3104, 0.5509, 0.299, 0.6978, 0.2986, 0.7273, 0.3098, 0.5391, 0.1605, 0.5505, 0.1642, 0.5506, 0.1936, 0.5396, 0.3104, 0.6742, 0.0943, 0.6681, 0.0954, 0.6679, 0.03368, 0.674, 0.03366, 0.6407, 0.02244, 0.7264, 0.02218, 0.6679, 0.03368, 0.6464, 0.03375, 0.5391, 0.1605, 0.6407, 0.02244, 0.6464, 0.03375, 0.5505, 0.1642, 0.6974, 0.1759, 0.7035, 0.1748, 0.6975, 0.1993, 0.6974, 0.1931, 0.6681, 0.0954, 0.6742, 0.0943, 0.7035, 0.1748, 0.6974, 0.1759, 0.8685, 0.03298, 0.8577, 0.02231, 0.9006, 0.02218, 0.8899, 0.03292, 0.9014, 0.3098, 0.8907, 0.2991, 0.8899, 0.03292, 0.9006, 0.02218, 0.8586, 0.3099, 0.8693, 0.2992, 0.8907, 0.2991, 0.9014, 0.3098, 0.8586, 0.3099, 0.8577, 0.02231, 0.8685, 0.03298, 0.8693, 0.2992, 0.6409, 0.3962, 0.6302, 0.3855, 0.6304, 0.3212, 0.6412, 0.3105, 0.6302, 0.3855, 0.6409, 0.3962, 0.5981, 0.3961, 0.6088, 0.3854, 0.5983, 0.3104, 0.609, 0.3211, 0.6088, 0.3854, 0.5981, 0.3961, 0.5983, 0.3104, 0.6412, 0.3105, 0.6304, 0.3212, 0.609, 0.3211, 0.6299, 0.4919, 0.6406, 0.4983, 0.5977, 0.4982, 0.6085, 0.4919, 0.5981, 0.3961, 0.6088, 0.4025, 0.6085, 0.4919, 0.5977, 0.4982, 0.6302, 0.4026, 0.6088, 0.4025, 0.5981, 0.3961, 0.6409, 0.3962, 0.6409, 0.3962, 0.6406, 0.4983, 0.6299, 0.4919, 0.6302, 0.4026, 0.9031, 0.31, 0.9253, 0.3099, 0.9255, 0.3594, 0.9032, 0.3594, 0.3889, 0.4703, 0.4112, 0.4703, 0.4112, 0.4942, 0.389, 0.4943, 0.7702, 0.5779, 0.7479, 0.578, 0.7476, 0.4787, 0.7699, 0.4786, 0.4509, 0.4703, 0.4732, 0.4703, 0.4733, 0.4917, 0.451, 0.4918, 0.5974, 0.556, 0.5752, 0.5559, 0.5754, 0.4748, 0.5977, 0.4748, 0.8577, 0.5748, 0.8585, 0.3099, 0.8808, 0.31, 0.88, 0.5749, 0.5016, 0.3136, 0.4984, 0.3104, 0.5977, 0.3107, 0.5945, 0.3139, 0.4733, 0.4917, 0.4732, 0.4703, 0.4764, 0.4735, 0.4765, 0.4901, 0.4654, 0.3727, 0.4686, 0.3721, 0.4979, 0.4526, 0.4947, 0.4532, 0.8051, 0.5538, 0.806, 0.2888, 0.8092, 0.292, 0.8084, 0.5506, 0.8143, 0.4131, 0.8147, 0.292, 0.8179, 0.2888, 0.8176, 0.4126, 0.8464, 0.4933, 0.8432, 0.4938, 0.8143, 0.4131, 0.8176, 0.4126, 0.3511, 0.4703, 0.3543, 0.467, 0.4948, 0.4666, 0.498, 0.4698, 0.6636, 0.5767, 0.6668, 0.58, 0.6667, 0.6146, 0.6635, 0.6178, 0.498, 0.4573, 0.4984, 0.3104, 0.5016, 0.3136, 0.5012, 0.4541, 0.351, 0.4409, 0.447, 0.3105, 0.4486, 0.3137, 0.3542, 0.4419, 0.5973, 0.4576, 0.5941, 0.4544, 0.5945, 0.3139, 0.5977, 0.3107, 0.4652, 0.3136, 0.4684, 0.3104, 0.4686, 0.3721, 0.4654, 0.3727, 0.4947, 0.4532, 0.4979, 0.4526, 0.498, 0.4698, 0.4948, 0.4666, 0.806, 0.2888, 0.8179, 0.2888, 0.8147, 0.292, 0.8092, 0.292, 0.498, 0.4573, 0.5012, 0.4541, 0.5941, 0.4544, 0.5973, 0.4576, 0.7356, 0.4787, 0.7359, 0.5931, 0.7276, 0.5931, 0.7273, 0.4787, 0.9163, 0.6184, 0.912, 0.6141, 0.9247, 0.6142, 0.9204, 0.6184, 0.912, 0.6304, 0.9163, 0.6261, 0.9203, 0.6261, 0.9246, 0.6304, 0.912, 0.6304, 0.912, 0.6141, 0.9163, 0.6184, 0.9163, 0.6261, 0.3992, 0.6136, 0.3993, 0.5794, 0.4087, 0.5794, 0.4086, 0.6137, 0.9481, 0.4762, 0.948, 0.4419, 0.9606, 0.4419, 0.9607, 0.4762, 0.9373, 0.02671, 0.933, 0.02243, 0.9474, 0.02239, 0.9431, 0.02669, 0.9474, 0.03674, 0.9431, 0.03247, 0.9431, 0.02669, 0.9474, 0.02239, 0.9331, 0.03679, 0.9373, 0.03249, 0.9431, 0.03247, 0.9474, 0.03674, 0.9331, 0.03679, 0.933, 0.02243, 0.9373, 0.02671, 0.9373, 0.03249, 0.389, 0.5793, 0.3993, 0.5794, 0.3992, 0.6136, 0.3889, 0.6136, 0.7476, 0.593, 0.7359, 0.5931, 0.7356, 0.4787, 0.7473, 0.4786, 0.9264, 0.5906, 0.9261, 0.4762, 0.9404, 0.4762, 0.9408, 0.5906, 0.805, 0.5977, 0.8051, 0.632, 0.7889, 0.632, 0.7888, 0.5978, 0.3885, 0.5847, 0.3742, 0.5847, 0.3745, 0.4703, 0.3889, 0.4703, 0.9388, 0.04259, 0.933, 0.04257, 0.933, 0.03679, 0.9388, 0.0368, 0.9633, 0.04365, 0.969, 0.04363, 0.9692, 0.08647, 0.9634, 0.08649, 0.4702, 0.5883, 0.4704, 0.6312, 0.467, 0.6312, 0.4669, 0.5883, 0.9628, 0.2764, 0.9629, 0.2335, 0.9687, 0.2336, 0.9685, 0.2764, 0.4751, 0.6311, 0.4704, 0.6312, 0.4702, 0.5883, 0.4749, 0.5883, 0.7435, 0.6359, 0.7434, 0.5931, 0.7475, 0.5931, 0.7476, 0.6359, 0.9659, 0.5254, 0.966, 0.5682, 0.9583, 0.5682, 0.9582, 0.5254, 0.5707, 0.6153, 0.5707, 0.6076, 0.5747, 0.6075, 0.5748, 0.6152, 0.9614, 0.6111, 0.9616, 0.5682, 0.966, 0.5683, 0.9659, 0.6111, 0.9583, 0.5682, 0.9616, 0.5682, 0.9614, 0.6111, 0.9581, 0.6111, 0.9237, 0.3042, 0.9237, 0.2899, 0.9451, 0.2898, 0.9451, 0.3041, 0.9266, 0.4762, 0.9261, 0.3099, 0.9411, 0.3099, 0.9416, 0.4761, 0.948, 0.4049, 0.963, 0.4048, 0.9631, 0.4263, 0.9481, 0.4263, 0.6088, 0.4025, 0.6302, 0.4026, 0.6301, 0.4146, 0.6087, 0.4145, 0.8553, 0.5995, 0.8554, 0.621, 0.8467, 0.621, 0.8467, 0.5996, 0.4012, 0.6137, 0.4011, 0.6351, 0.3889, 0.6351, 0.389, 0.6137, 0.483, 0.6202, 0.4829, 0.4703, 0.4979, 0.4703, 0.498, 0.6202, 0.4985, 0.4576, 0.5135, 0.4576, 0.513, 0.6239, 0.498, 0.6238, 0.6626, 0.5767, 0.6476, 0.5766, 0.6484, 0.3104, 0.6634, 0.3104, 0.351, 0.6138, 0.351, 0.5988, 0.3725, 0.5989, 0.3724, 0.6139, 0.6215, 0.6074, 0.6387, 0.6074, 0.6386, 0.6314, 0.6215, 0.6313, 0.6947, 0.4153, 0.7162, 0.4153, 0.7162, 0.424, 0.6948, 0.424, 0.0897, 0.0542, 0.1048, 0.05415, 0.1054, 0.2484, 0.0903, 0.2484, 0.56, 0.4576, 0.575, 0.4576, 0.5749, 0.6075, 0.5599, 0.6075, 0.04293, 0.5008, 0.04156, 0.0542, 0.05667, 0.05415, 0.05804, 0.5008, 0.9228, 0.04363, 0.9237, 0.3099, 0.9087, 0.3099, 0.9079, 0.04368, 0.9247, 0.5499, 0.9245, 0.6141, 0.9095, 0.6141, 0.9097, 0.5498, 0.8534, 0.02685, 0.8373, 0.2732, 0.7884, 0.2067, 0.8247, 0.18, 0.2613, 0.4168, 0.2792, 0.3426, 0.2792, 0.3215, 0.3072, 0.2747, 0.5325, 0.8375, 0.4685, 0.8178, 0.6999, 0.8278, 0.5567, 0.8376, 0.4822, 0.2995, 0.5036, 0.2996, 0.5276, 0.2997, 0.5382, 0.3104, 0.4041, 0.2262, 0.4168, 0.2434, 0.458, 0.2994, 0.4526, 0.3101, 0.3766, 0.03296, 0.5391, 0.02275, 0.5284, 0.03343, 0.398, 0.03303, 0.4358, 0.2294, 0.4594, 0.1854, 0.4894, 0.19, 0.4531, 0.2167, 0.6978, 0.2986, 0.7039, 0.2986, 0.7159, 0.2985, 0.7273, 0.3098, 0.5396, 0.3104, 0.5506, 0.1936, 0.5506, 0.1997, 0.5509, 0.299, 0.6679, 0.03368, 0.7264, 0.02218, 0.7151, 0.03354, 0.674, 0.03366])
me_mesh_001.materials.append(mat_material)
me_mesh_001.materials.append(mat_material_001)
me_mesh_001.use_remesh_preserve_volume = False
me_mesh_001.use_remesh_preserve_attributes = False
me_mesh_001.use_mirror_vertex_groups = False
me_mesh_001.update()
me_mesh = bpy.data.meshes.new('Mesh')
me_mesh.from_pydata([(-0.1382, 0.0, 0.15), (0.1618, 0.0, 0.15), (0.2818, 0.05, 0.05), (0.2118, 1.293, 0.05), (0.3118, 0.08, 0.08), (-0.6971, 0.5191, 0.08), (-0.3162, 0.00477, 0.08), (-0.6971, 0.5191, 0.12), (-0.7343, 1.293, 0.05), (0.2118, 0.05, 0.15), (0.2818, 1.293, 0.15), (0.1618, 1.343, 0.05), (-0.6143, 1.343, 0.05), (-0.1382, -0.07, 0.05), (0.2118, 1.293, 0.15), (-0.2742, -0.001482, 0.05), (-0.2397, 0.4826, 0.679), (-0.2397, 0.4636, 0.679), (-0.2037, 0.4826, 0.479), (-0.2037, 0.4636, 0.679), (-0.2037, 0.4636, 0.479), (-0.2037, 0.4826, 0.679), (0.0427, 0.2926, 0.853), (0.0697, 0.2656, 1.053), (0.0427, 0.2656, 0.853), (0.0427, 0.2656, 1.053), (0.0427, 0.2926, 1.053), (0.0697, 0.2926, 0.853), (0.0697, 0.2926, 1.053), (0.0697, 0.2656, 0.853), (0.0897, 0.2456, 0.319), (0.0897, 0.3126, 0.853), (-0.2597, 0.4436, 0.319), (-0.2597, 0.4436, 0.479), (0.0227, 0.2456, 0.853), (0.0897, 0.2456, 0.853), (0.0227, 0.3126, 0.853), (-0.1837, 0.5026, 0.319), (-0.2597, 0.5026, 0.319), (-0.2597, 0.5026, 0.479), (-0.1837, 0.4436, 0.479), (-0.2397, 0.4636, 0.479), (-0.1837, 0.5026, 0.479), (-0.2397, 0.4826, 0.479), (-0.6115, 1.29, 0.304), (0.05929, 0.7199, 0.319), (-0.0614, 0.05287, 0.304), (-0.6115, 0.6603, 0.304), (-0.6115, 0.8263, 0.304), (-0.5965, 0.8413, 0.319), (0.1439, 0.06787, 0.319), (0.07429, 0.7976, 0.304), (0.103, 0.7123, 0.304), (-0.03265, 0.336, 0.304), (-0.01765, 0.3334, 0.319), (0.118, 0.7096, 0.319), (0.118, 1.275, 0.319), (0.103, 1.29, 0.304), (0.1439, 1.275, 0.319), (0.07429, 0.7173, 0.304), (-0.1616, 0.05287, 0.304), (-0.0764, 0.06787, 0.319), (0.07429, 0.8263, 0.304), (0.05929, 0.8413, 0.319), (0.07429, 1.29, 0.304), (0.1589, 0.05287, 0.304), (-0.0614, 0.341, 0.304), (0.07429, 0.7173, 0.2), (-0.1616, 0.05287, 0.2), (-0.0614, 0.05287, 0.2), (-0.218, 0.04018, 0.05), (-0.218, 0.04018, 0.15), (-0.1882, 0.0, 0.2), (-0.6346, 0.6027, 0.15), (-0.6346, 0.6027, 0.05), (0.2118, 0.05, 0.05), (0.2118, 1.343, 0.2), (-0.03265, 0.05287, 0.2), (0.07429, 0.7976, 0.2), (-0.0614, 0.341, 0.2), (0.2118, 0.0, 0.2), (-0.6115, 0.7976, 0.2), (-0.6115, 1.29, 0.2), (0.103, 1.29, 0.2), (0.07429, 1.29, 0.2), (-0.5468, 1.108, 0.0), (-0.1579, 0.5824, 0.0), (-0.1872, 0.4363, 0.0), (-0.01802, 0.5616, 0.0), (0.05, 0.1161, 0.0), (-0.05, 0.05, 0.0), (0.05, 0.05, 0.0), (-0.6143, 1.293, 0.0), (-0.5468, 1.293, 0.0), (0.2118, 1.343, 0.0), (-0.6143, 0.6594, 0.0), (-0.4159, 0.3914, 0.0), (-0.3563, 0.311, 0.0), (-0.1882, 0.0, 0.0), (0.2118, 0.0, 0.0), (0.1618, 0.05, 0.0), (-0.6643, 1.343, 0.2), (-0.6143, 1.343, 0.15), (-0.6643, 1.343, 0.0), (0.1618, 1.343, 0.15), (-0.6643, 0.6429, 0.2), (-0.6643, 0.6429, 0.0), (-0.6643, 1.293, 0.15), (-0.6643, 0.6929, 0.05), (-0.6643, 1.293, 0.05), (-0.5965, 0.6653, 0.319), (-0.6115, 0.7976, 0.304), (-0.03265, 0.05287, 0.304), (-0.01765, 0.06787, 0.319), (0.0227, 0.2456, 0.319), (0.0897, 0.3126, 0.319), (0.0227, 0.3126, 0.319), (-0.5965, 1.275, 0.319), (-0.4431, 1.003, 0.319), (-0.1564, 0.9724, 0.319), (-0.2634, 1.098, 0.319), (-0.08345, 1.045, 0.319), (-0.3374, 1.172, 0.319), (-0.5143, 1.003, 0.319), (0.05929, 1.275, 0.319), (-0.09504, 1.212, 0.319), (-0.09504, 1.164, 0.319), (-0.1564, 1.045, 0.319), (0.1589, 1.29, 0.304), (0.1589, 1.29, 0.2), (-0.5965, 0.7826, 0.319), (-0.3873, 0.6409, 0.319), (-0.1837, 0.4436, 0.319), (0.05929, 0.7826, 0.319), (-0.3873, 0.7109, 0.319), (-0.154, 0.06787, 0.319), (-0.0764, 0.3436, 0.319), (-0.6115, 0.6603, 0.2), (0.07429, 0.8263, 0.2), (-0.6115, 0.8263, 0.2), (0.1589, 0.05287, 0.2), (-0.03265, 0.336, 0.2), (0.103, 0.7123, 0.2), (-0.3374, 1.098, 0.319), (-0.2634, 1.172, 0.319), (-0.3374, 1.172, 0.509), (-0.2634, 1.098, 0.509), (-0.2634, 1.172, 0.509), (-0.3174, 1.152, 0.509), (-0.08345, 0.9724, 0.319), (-0.1564, 0.9724, 0.5), (-0.1034, 0.9924, 0.5), (-0.1034, 1.025, 0.5), (-0.08345, 1.045, 0.5), (-0.1564, 1.045, 0.5), (-0.1364, 1.025, 0.5), (-0.08345, 0.9724, 0.5), (-0.09504, 1.212, 0.744), (-0.5005, 0.6409, 0.655), (-0.5005, 0.7109, 0.319), (-0.3873, 0.6409, 0.655), (-0.5005, 0.7109, 0.655), (-0.4805, 0.6609, 0.655), (-0.3873, 0.7109, 0.655), (-0.5005, 0.6409, 0.319), (-0.04704, 1.212, 0.319), (-0.04704, 1.164, 0.319), (-0.04704, 1.212, 0.744), (-0.09504, 1.164, 0.744), (-0.08355, 1.2, 0.744), (-0.04704, 1.164, 0.744), (-0.3374, 1.098, 0.509), (-0.4541, 0.9919, 0.762), (-0.5143, 1.003, 0.762), (-0.4431, 1.003, 0.762), (-0.5033, 0.9919, 0.762), (-0.4431, 0.9589, 0.762), (-0.5143, 0.9589, 0.319), (-0.5143, 0.9589, 0.762), (-0.4431, 0.9589, 0.319), (-0.05853, 1.2, 0.744), (-0.05853, 1.175, 0.944), (-0.05853, 1.175, 0.744), (-0.3174, 1.152, 0.709), (-0.2834, 1.152, 0.709), (-0.3174, 1.118, 0.509), (-0.4541, 0.9699, 0.962), (-0.4541, 0.9919, 0.962), (-0.4541, 0.9699, 0.762), (-0.5033, 0.9699, 0.962), (-0.5033, 0.9699, 0.762), (-0.5033, 0.9919, 0.962), (-0.08355, 1.175, 0.744), (-0.08355, 1.175, 0.944), (-0.1364, 1.025, 0.7), (-0.05853, 1.2, 0.944), (-0.1034, 0.9924, 0.7), (-0.1034, 1.025, 0.7), (-0.08355, 1.2, 0.944), (-0.2834, 1.152, 0.509), (-0.2834, 1.118, 0.509), (-0.2834, 1.118, 0.709), (-0.3174, 1.118, 0.709), (-0.1364, 0.9924, 0.5), (-0.1364, 0.9924, 0.7), (-0.4805, 0.6909, 0.855), (-0.4805, 0.6909, 0.655), (-0.4073, 0.6609, 0.855), (-0.4073, 0.6909, 0.855), (-0.4073, 0.6909, 0.655), (-0.4073, 0.6609, 0.655), (-0.4805, 0.6609, 0.855), (-0.05, 0.08307, -0.08), (0.1618, 1.293, -0.08), (-0.4468, 1.293, -0.08), (-0.4468, 1.141, -0.08), (-0.4268, 1.273, -0.1), (-0.5668, 1.101, -0.1), (-0.1859, 0.5866, -0.1), (-0.1592, 0.4321, -0.1), (0.009956, 0.5574, -0.1), (-0.3563, 0.311, -0.08), (-0.2675, 0.3768, -0.08), (-0.5668, 1.273, -0.1), (-0.5943, 1.273, -0.1), (-0.6143, 1.293, -0.08), (0.07, 0.07, -0.1), (0.07, 0.1227, -0.1), (-0.07, 0.07, -0.1), (0.1418, 0.07, -0.1), (-0.4117, 0.4194, -0.1), (-0.1579, 0.5824, -0.08), (-0.07, 0.07647, -0.1), (-0.5468, 1.293, -0.08), (-0.1872, 0.4363, -0.08), (0.05, 0.1161, -0.08), (-0.3284, 0.3068, -0.1), (0.1618, 0.05, -0.08), (-0.5943, 0.666, -0.1), (-0.05, 0.05, -0.08), (-0.2717, 0.3488, -0.1), (-0.1529, 0.07, -0.1), (0.1618, 1.293, 0.0), (-0.4268, 1.147, -0.1), (0.1418, 1.273, -0.1), (-0.4468, 1.293, 0.0), (-0.5468, 1.108, -0.08), (0.05, 0.05, -0.08), (-0.163, 0.05, 0.0), (-0.4159, 0.3914, -0.08), (-0.6143, 0.6594, -0.08), (-0.01802, 0.5616, -0.08), (-0.4468, 1.141, 0.0), (-0.05, 0.08307, 0.0), (-0.2675, 0.3768, 0.0), (-0.163, 0.05, -0.08), (0.1618, -0.07, 0.15), (0.1318, -0.1, 0.08), (-0.6143, 1.413, 0.15), (-0.5843, 1.443, 0.08), (0.1318, -0.1, 0.12), (-0.6908, 0.561, 0.05), (-0.7643, 1.263, 0.08), (-0.7343, 0.6929, 0.15), (-0.7343, 0.6929, 0.05), (-0.7643, 0.7229, 0.12), (-0.7643, 0.7229, 0.08), (0.3118, 1.263, 0.12), (-0.6143, 1.413, 0.05), (0.1318, 1.443, 0.08), (-0.6908, 0.561, 0.15), (-0.2742, -0.001482, 0.15), (-0.1082, -0.1, 0.12), (-0.1082, -0.1, 0.08), (-0.1382, -0.07, 0.15), (0.3118, 1.263, 0.08), (0.2818, 1.293, 0.05), (-0.3162, 0.00477, 0.12), (0.2818, 0.05, 0.15), (0.3118, 0.08, 0.12), (0.1318, 1.443, 0.12), (-0.5843, 1.443, 0.12), (-0.6643, 0.6929, 0.15), (-0.7343, 1.293, 0.15), (-0.7643, 1.263, 0.12), (0.1618, 0.0, 0.05), (0.1618, 1.413, 0.15), (0.1618, 1.413, 0.05), (0.1618, -0.07, 0.05), (-0.1382, 0.0, 0.05)], [], [(119, 63, 149), (122, 118, 143), (164, 135, 131), (131, 135, 134), (134, 135, 32), (32, 135, 132), (132, 135, 37), (159, 130, 164), (38, 134, 32), (241, 232, 228), (39, 43, 18, 42), (47, 110, 130, 111), (122, 145, 147, 144), (173, 175, 172, 174), (182, 180, 195, 181), (288, 256, 260, 257), (268, 258, 281, 259), (263, 265, 266, 264), (264, 8, 109, 108), (13, 289, 285, 288), (104, 11, 287, 286), (269, 259, 281, 280), (12, 102, 258, 268), (257, 260, 272, 273), (256, 288, 285, 1), (265, 284, 262, 266), (263, 282, 107, 283), (7, 270, 261, 5), (280, 281, 258, 286), (2, 4, 279, 278), (15, 271, 277, 6), (275, 276, 10, 267), (273, 272, 274, 13), (7, 277, 271, 270), (268, 259, 269, 287), (278, 279, 267, 10), (8, 262, 284, 283), (5, 261, 15, 6), (2, 276, 275, 4), (274, 272, 260, 256), (264, 266, 262, 8), (288, 257, 273, 13), (287, 269, 280, 286), (263, 283, 284, 265), (95, 92, 225, 250), (248, 97, 221, 255), (89, 87, 234, 235), (85, 246, 233, 93), (253, 212, 222, 254), (88, 252, 215, 251), (231, 86, 96, 249), (237, 213, 242, 100), (96, 95, 250, 249), (255, 239, 90, 248), (91, 89, 235, 247), (233, 225, 92, 93), (222, 221, 97, 254), (251, 234, 87, 88), (86, 231, 246, 85), (252, 245, 214, 215), (244, 229, 226, 227), (216, 244, 220, 243), (213, 214, 245, 242), (236, 240, 232, 241), (90, 239, 212, 253), (238, 217, 218, 230), (223, 217, 238, 224), (247, 226, 229, 237), (250, 225, 224, 238), (221, 236, 241, 255), (234, 219, 227, 235), (217, 223, 233, 246), (240, 222, 212, 232), (215, 243, 220, 251), (249, 230, 218, 231), (229, 244, 213, 237), (250, 238, 230, 249), (255, 241, 228, 239), (247, 235, 227, 226), (223, 224, 225, 233), (221, 222, 240, 236), (234, 251, 220, 219), (217, 246, 231, 218), (215, 214, 216, 243), (244, 216, 214, 213), (239, 228, 232, 212), (211, 205, 206, 162), (211, 207, 208, 205), (210, 207, 211, 162), (207, 210, 209, 208), (206, 205, 208, 209), (204, 194, 155, 203), (151, 196, 204, 203), (151, 152, 197, 196), (200, 201, 202, 185), (200, 199, 184, 201), (193, 198, 169, 192), (204, 196, 197, 194), (169, 198, 195, 180), (193, 181, 195, 198), (155, 194, 197, 152), (182, 181, 193, 192), (175, 191, 187, 172), (189, 191, 175, 190), (188, 172, 187, 186), (189, 186, 187, 191), (188, 186, 189, 190), (202, 183, 148, 185), (202, 201, 184, 183), (148, 183, 184, 199), (176, 179, 118, 174), (123, 173, 174, 118), (178, 173, 123, 177), (179, 176, 178, 177), (188, 176, 174, 172), (178, 190, 175, 173), (178, 176, 188, 190), (120, 146, 171, 143), (182, 170, 167, 180), (157, 169, 180, 167), (168, 192, 169, 157), (168, 170, 182, 192), (126, 166, 170, 168), (166, 165, 167, 170), (125, 157, 167, 165), (149, 121, 153, 156), (131, 160, 158, 164), (210, 160, 163, 209), (161, 206, 209, 163), (158, 162, 206, 161), (158, 160, 210, 162), (160, 131, 134, 163), (159, 161, 163, 134), (158, 161, 159, 164), (168, 157, 125, 126), (151, 156, 153, 152), (154, 155, 152, 153), (150, 203, 155, 154), (150, 156, 151, 203), (119, 149, 156, 150), (150, 154, 127, 119), (127, 154, 153, 121), (200, 146, 147, 199), (145, 148, 199, 147), (171, 185, 148, 145), (171, 146, 200, 185), (146, 120, 144, 147), (171, 145, 122, 143), (142, 52, 57, 83), (53, 52, 142, 141), (81, 111, 51, 78), (140, 65, 112, 77), (139, 138, 62, 48), (68, 60, 47, 137), (82, 44, 64, 84), (69, 79, 66, 46), (37, 136, 45, 133), (37, 135, 61, 136), (134, 38, 37, 133), (130, 159, 134, 133), (110, 135, 164, 130), (59, 67, 78, 51), (129, 83, 57, 128), (127, 121, 166, 126), (166, 63, 124, 165), (144, 127, 126, 125), (120, 119, 127, 144), (117, 122, 144, 124), (117, 123, 118, 122), (49, 177, 123, 117), (149, 63, 166, 121), (118, 119, 120, 143), (179, 63, 119, 118), (49, 63, 179, 177), (48, 44, 82, 139), (54, 116, 115, 55), (113, 114, 116, 54), (55, 50, 58, 56), (113, 50, 30, 114), (112, 113, 54, 53), (101, 103, 109, 107), (106, 108, 109, 103), (105, 282, 108, 106), (105, 101, 107, 282), (101, 76, 104, 102), (94, 11, 104, 76), (12, 11, 94, 103), (103, 101, 102, 12), (94, 99, 100, 242), (98, 248, 90, 99), (106, 95, 96, 98), (92, 95, 106, 103), (252, 85, 93, 245), (103, 94, 93, 92), (253, 89, 91, 90), (254, 87, 89, 253), (96, 86, 254, 97), (85, 252, 88, 86), (81, 78, 138, 139), (140, 80, 76, 129), (138, 142, 83, 84), (101, 82, 84, 76), (105, 137, 81, 101), (141, 79, 69, 77), (72, 80, 69, 68), (105, 72, 68, 137), (67, 142, 138, 78), (79, 141, 142, 67), (3, 94, 76, 14), (80, 9, 14, 76), (99, 75, 9, 80), (99, 94, 3, 75), (72, 0, 1, 80), (0, 72, 98, 289), (99, 285, 289, 98), (99, 80, 1, 285), (73, 105, 106, 74), (98, 70, 74, 106), (71, 70, 98, 72), (72, 105, 73, 71), (77, 112, 53, 141), (137, 47, 111, 81), (62, 138, 84, 64), (69, 46, 60, 68), (66, 79, 67, 59), (140, 129, 128, 65), (63, 62, 64, 124), (60, 46, 61, 135), (136, 66, 59, 45), (65, 128, 58, 50), (55, 56, 57, 52), (53, 54, 55, 52), (111, 130, 133, 51), (65, 50, 113, 112), (48, 62, 63, 49), (47, 60, 135, 110), (44, 117, 124, 64), (61, 46, 66, 136), (45, 59, 51, 133), (128, 57, 56, 58), (48, 49, 117, 44), (116, 36, 31, 115), (20, 40, 42, 18), (33, 41, 43, 39), (33, 40, 20, 41), (38, 39, 42, 37), (40, 132, 37, 42), (29, 35, 31, 27), (36, 22, 27, 31), (34, 24, 22, 36), (34, 35, 29, 24), (33, 39, 38, 32), (34, 36, 116, 114), (35, 30, 115, 31), (132, 40, 33, 32), (114, 30, 35, 34), (25, 23, 28, 26), (29, 27, 28, 23), (22, 26, 28, 27), (29, 23, 25, 24), (25, 26, 22, 24), (19, 20, 18, 21), (20, 19, 17, 41), (17, 19, 21, 16), (43, 16, 21, 18), (17, 16, 43, 41), (74, 261, 270, 73), (102, 104, 286, 258), (75, 2, 278, 9), (70, 71, 271, 15), (3, 14, 10, 276), (0, 289, 13, 274), (270, 271, 71, 73), (12, 268, 287, 11), (9, 278, 10, 14), (264, 108, 282, 263), (237, 100, 91, 247), (8, 283, 107, 109), (6, 277, 7, 5), (261, 74, 70, 15), (4, 275, 267, 279), (75, 3, 276, 2), (1, 0, 274, 256), (244, 227, 219, 220), (144, 125, 165, 124), (30, 50, 55, 115), (90, 91, 100, 99), (96, 97, 248, 98), (93, 94, 242, 245), (254, 86, 88, 87), (84, 83, 129, 76), (101, 81, 139, 82), (69, 80, 140, 77)])
me_mesh.polygons.foreach_set('material_index', [0, 0, 0, 0, 0, 0, 0, 0, 0, 0, 0, 0, 0, 0, 0, 0, 0, 0, 0, 0, 0, 0, 0, 0, 0, 0, 0, 0, 0, 0, 0, 0, 0, 0, 0, 0, 0, 0, 0, 0, 0, 0, 0, 0, 0, 0, 0, 0, 0, 0, 0, 0, 0, 0, 0, 0, 0, 0, 0, 0, 0, 0, 0, 0, 0, 0, 0, 0, 0, 0, 0, 0, 0, 0, 0, 0, 0, 0, 0, 0, 0, 0, 0, 0, 0, 0, 0, 1, 0, 0, 0, 0, 0, 0, 0, 0, 0, 1, 0, 1, 0, 0, 0, 0, 0, 1, 0, 0, 1, 0, 0, 0, 0, 0, 0, 0, 0, 0, 0, 0, 0, 0, 0, 0, 0, 0, 0, 0, 0, 0, 0, 0, 0, 0, 0, 0, 0, 0, 0, 0, 0, 0, 0, 0, 0, 0, 0, 0, 0, 0, 0, 0, 0, 0, 0, 0, 0, 0, 0, 0, 0, 0, 0, 0, 0, 0, 0, 0, 0, 0, 0, 0, 0, 0, 0, 0, 0, 0, 0, 0, 0, 0, 0, 0, 0, 0, 0, 0, 0, 0, 0, 0, 0, 0, 0, 0, 0, 0, 0, 0, 0, 0, 0, 0, 0, 0, 0, 0, 0, 0, 0, 0, 0, 0, 0, 0, 0, 0, 0, 0, 0, 0, 0, 0, 0, 0, 0, 0, 0, 0, 0, 0, 0, 0, 0, 0, 0, 0, 0, 0, 0, 0, 0, 0, 0, 0, 0, 0, 0, 0, 0, 0, 0, 0, 0, 0, 1, 0, 0, 0, 0, 0, 0, 1, 0, 0, 0, 0, 0, 0, 0, 0, 0, 0, 0, 0, 0, 0, 0, 0, 0, 0, 0, 0, 0, 0, 0, 0, 0, 0, 0, 0, 0])
_uv = me_mesh.uv_layers.new(name='UVTex')
_uv.uv.foreach_set('vector', [0.1735, 0.3694, 0.116, 0.2741, 0.1736, 0.3372, 0.2612, 0.4494, 0.1866, 0.4958, 0.2286, 0.4493, 0.2659, 0.8509, 0.0128, 0.6989, 0.2658, 0.801, 0.2658, 0.801, 0.0128, 0.6989, 0.2966, 0.8009, 0.2966, 0.8009, 0.0128, 0.6989, 0.1786, 0.745, 0.1786, 0.745, 0.0128, 0.6989, 0.1785, 0.7115, 0.1785, 0.7115, 0.0128, 0.6989, 0.2045, 0.7114, 0.3, 0.8554, 0.328, 0.8927, 0.2727, 0.8555, 0.2046, 0.745, 0.2966, 0.8009, 0.1786, 0.745, 0.602, 0.5727, 0.6171, 0.5822, 0.6163, 0.5833, 0.9246, 0.6304, 0.9203, 0.6261, 0.9204, 0.6184, 0.9247, 0.6142, 0.351, 0.4409, 0.3542, 0.4419, 0.3543, 0.467, 0.3511, 0.4703, 0.8937, 0.6169, 0.8939, 0.5762, 0.903, 0.5762, 0.9029, 0.6169, 0.9574, 0.4416, 0.9551, 0.4392, 0.9551, 0.4287, 0.9575, 0.4263, 0.9635, 0.362, 0.9689, 0.362, 0.969, 0.4048, 0.9637, 0.4048, 0.4295, 0.6139, 0.4509, 0.6138, 0.4445, 0.6204, 0.4359, 0.6204, 0.6948, 0.4512, 0.7163, 0.4511, 0.7099, 0.4601, 0.7013, 0.4601, 0.3724, 0.6139, 0.366, 0.6203, 0.3574, 0.6203, 0.351, 0.6138, 0.4441, 0.4703, 0.4445, 0.5988, 0.4295, 0.5988, 0.4291, 0.4703, 0.8312, 0.554, 0.8462, 0.5539, 0.8464, 0.6182, 0.8314, 0.6182, 0.52, 0.626, 0.5199, 0.6046, 0.5349, 0.6045, 0.5349, 0.626, 0.05887, 0.3246, 0.05804, 0.0542, 0.07314, 0.05415, 0.07397, 0.3246, 0.6948, 0.439, 0.7162, 0.4389, 0.7163, 0.4511, 0.6948, 0.4512, 0.1057, 0.05415, 0.1208, 0.0542, 0.1205, 0.1448, 0.1054, 0.1448, 0.4509, 0.6138, 0.4295, 0.6139, 0.4294, 0.5989, 0.4509, 0.5988, 0.08907, 0.05415, 0.0897, 0.2581, 0.0746, 0.2581, 0.07397, 0.0542, 0.366, 0.5988, 0.351, 0.5988, 0.3514, 0.4703, 0.3664, 0.4703, 0.9386, 0.2818, 0.9451, 0.2898, 0.9237, 0.2899, 0.9301, 0.2818, 0.9475, 0.3163, 0.948, 0.4697, 0.9416, 0.4761, 0.9411, 0.3099, 0.8816, 0.5761, 0.888, 0.5696, 0.8966, 0.5696, 0.9031, 0.5761, 0.6087, 0.4145, 0.6301, 0.4146, 0.6237, 0.4236, 0.6151, 0.4235, 0.8873, 0.3163, 0.8808, 0.31, 0.9022, 0.3099, 0.8958, 0.3162, 0.8642, 0.6263, 0.8727, 0.6263, 0.8791, 0.6328, 0.8577, 0.6327, 0.4766, 0.6138, 0.4765, 0.4767, 0.4829, 0.4703, 0.483, 0.6202, 0.5135, 0.4576, 0.5199, 0.4641, 0.5194, 0.6175, 0.513, 0.6239, 0.6476, 0.5766, 0.6412, 0.5702, 0.6419, 0.3168, 0.6484, 0.3104, 0.6947, 0.4153, 0.7011, 0.4064, 0.7097, 0.4063, 0.7162, 0.4153, 0.5535, 0.464, 0.56, 0.4576, 0.5599, 0.6075, 0.5535, 0.6011, 0.9079, 0.04368, 0.9087, 0.3099, 0.9022, 0.3035, 0.9014, 0.05012, 0.9095, 0.6141, 0.9031, 0.6076, 0.9032, 0.5562, 0.9097, 0.5498, 0.4441, 0.4703, 0.4505, 0.4767, 0.4509, 0.5923, 0.4445, 0.5988, 0.8314, 0.6182, 0.8249, 0.6118, 0.8248, 0.5604, 0.8312, 0.554, 0.5349, 0.6045, 0.5412, 0.611, 0.5412, 0.6195, 0.5349, 0.626, 0.366, 0.5988, 0.3664, 0.4703, 0.3728, 0.4768, 0.3724, 0.5924, 0.8048, 0.4786, 0.8051, 0.5893, 0.788, 0.5893, 0.7876, 0.4787, 0.958, 0.5925, 0.9579, 0.634, 0.9408, 0.6339, 0.9409, 0.5924, 0.7873, 0.5765, 0.7875, 0.6274, 0.7704, 0.6274, 0.7702, 0.5765, 0.4288, 0.51, 0.4116, 0.51, 0.4115, 0.4703, 0.4286, 0.4703, 0.8223, 0.616, 0.8052, 0.6159, 0.8054, 0.5539, 0.8225, 0.554, 0.9579, 0.4762, 0.9582, 0.5682, 0.9411, 0.5682, 0.9408, 0.4762, 0.7702, 0.4787, 0.7873, 0.4786, 0.7875, 0.5339, 0.7704, 0.5339, 0.6658, 0.5766, 0.6666, 0.3104, 0.6837, 0.3104, 0.6829, 0.5766, 0.7875, 0.5339, 0.7876, 0.5764, 0.7705, 0.5765, 0.7704, 0.5339, 0.9409, 0.5924, 0.941, 0.5682, 0.9581, 0.5683, 0.958, 0.5925, 0.9475, 0.02239, 0.959, 0.02243, 0.959, 0.03956, 0.9474, 0.03953, 0.788, 0.5977, 0.788, 0.5893, 0.8051, 0.5893, 0.8051, 0.5977, 0.5535, 0.6301, 0.5535, 0.6076, 0.5706, 0.6075, 0.5707, 0.63, 0.6669, 0.6196, 0.6668, 0.5767, 0.6839, 0.5767, 0.684, 0.6195, 0.4291, 0.6209, 0.412, 0.6209, 0.4116, 0.51, 0.4288, 0.51, 0.6386, 0.5053, 0.6387, 0.5319, 0.6215, 0.5319, 0.6215, 0.5053, 0.8534, 0.02685, 0.8526, 0.2845, 0.8373, 0.2845, 0.8373, 0.2732, 0.7316, 0.02647, 0.8534, 0.02685, 0.8247, 0.18, 0.7315, 0.0534, 0.6218, 0.6074, 0.6215, 0.5319, 0.6387, 0.5319, 0.6389, 0.6073, 0.6021, 0.5096, 0.6172, 0.5096, 0.6171, 0.5822, 0.602, 0.5727, 0.8223, 0.6231, 0.8051, 0.623, 0.8052, 0.6159, 0.8223, 0.616, 0.7317, 0.4087, 0.7815, 0.3297, 0.8003, 0.4656, 0.7407, 0.4738, 0.7992, 0.2974, 0.7815, 0.3297, 0.7317, 0.4087, 0.794, 0.2946, 0.833, 0.2887, 0.8373, 0.2845, 0.8526, 0.2845, 0.8569, 0.2888, 0.7273, 0.4079, 0.7923, 0.2888, 0.794, 0.2946, 0.7317, 0.4087, 0.5978, 0.5053, 0.6021, 0.5096, 0.602, 0.5727, 0.5977, 0.5748, 0.7824, 0.2058, 0.7884, 0.2067, 0.8373, 0.2732, 0.833, 0.2746, 0.7815, 0.3297, 0.7992, 0.2974, 0.805, 0.2957, 0.786, 0.3306, 0.6172, 0.5096, 0.6215, 0.5053, 0.6214, 0.5836, 0.6171, 0.5822, 0.7273, 0.0548, 0.7315, 0.0534, 0.8247, 0.18, 0.8187, 0.1791, 0.737, 0.4786, 0.7407, 0.4738, 0.8003, 0.4656, 0.8051, 0.4692, 0.8526, 0.2845, 0.8534, 0.02685, 0.8577, 0.02258, 0.8569, 0.2888, 0.7273, 0.4079, 0.7317, 0.4087, 0.7407, 0.4738, 0.737, 0.4786, 0.5977, 0.5748, 0.602, 0.5727, 0.6163, 0.5833, 0.6172, 0.5893, 0.833, 0.2887, 0.833, 0.2746, 0.8373, 0.2732, 0.8373, 0.2845, 0.7992, 0.2974, 0.794, 0.2946, 0.7923, 0.2888, 0.805, 0.2957, 0.5978, 0.5053, 0.6215, 0.5053, 0.6172, 0.5096, 0.6021, 0.5096, 0.7824, 0.2058, 0.8187, 0.1791, 0.8247, 0.18, 0.7884, 0.2067, 0.7815, 0.3297, 0.786, 0.3306, 0.8051, 0.4692, 0.8003, 0.4656, 0.7273, 0.0548, 0.7274, 0.02218, 0.7316, 0.02647, 0.7315, 0.0534, 0.8534, 0.02685, 0.7316, 0.02647, 0.7274, 0.02218, 0.8577, 0.02258, 0.6172, 0.5893, 0.6163, 0.5833, 0.6171, 0.5822, 0.6214, 0.5836, 0.9609, 0.1814, 0.9557, 0.1814, 0.9555, 0.1386, 0.9608, 0.1386, 0.9055, 0.6298, 0.9055, 0.6141, 0.9119, 0.6141, 0.912, 0.6298, 0.3731, 0.6275, 0.3732, 0.5847, 0.3889, 0.5847, 0.3888, 0.6276, 0.9629, 0.2335, 0.9628, 0.1907, 0.9692, 0.1907, 0.9693, 0.2335, 0.9555, 0.1386, 0.9557, 0.1814, 0.9466, 0.1815, 0.9465, 0.1386, 0.8567, 0.5995, 0.8509, 0.5995, 0.8508, 0.5567, 0.8565, 0.5567, 0.9678, 0.4333, 0.9679, 0.4762, 0.9609, 0.4762, 0.9607, 0.4334, 0.968, 0.1815, 0.9609, 0.1814, 0.961, 0.1386, 0.9681, 0.1386, 0.9655, 0.4825, 0.9656, 0.5253, 0.9583, 0.5254, 0.9582, 0.4825, 0.546, 0.5954, 0.5533, 0.5954, 0.5535, 0.6382, 0.5462, 0.6382, 0.6055, 0.6321, 0.6011, 0.6321, 0.601, 0.5893, 0.6054, 0.5893, 0.7624, 0.6239, 0.7625, 0.6169, 0.7695, 0.6169, 0.7695, 0.6239, 0.601, 0.5893, 0.6011, 0.6321, 0.598, 0.6321, 0.5979, 0.5893, 0.9068, 0.04345, 0.9014, 0.04344, 0.9015, 0.03808, 0.9068, 0.03809, 0.8508, 0.5567, 0.8509, 0.5995, 0.8468, 0.5995, 0.8467, 0.5567, 0.9633, 0.1386, 0.9634, 0.09572, 0.9688, 0.09573, 0.9686, 0.1386, 0.5495, 0.5525, 0.5496, 0.5954, 0.5435, 0.5954, 0.5434, 0.5525, 0.5535, 0.5953, 0.5496, 0.5954, 0.5495, 0.5525, 0.5533, 0.5525, 0.9682, 0.3528, 0.9635, 0.3527, 0.9637, 0.3099, 0.9684, 0.3099, 0.5412, 0.6151, 0.5413, 0.6045, 0.546, 0.6046, 0.5459, 0.6151, 0.8569, 0.4709, 0.857, 0.5138, 0.8465, 0.5138, 0.8464, 0.471, 0.8465, 0.5138, 0.8524, 0.5138, 0.8523, 0.5567, 0.8464, 0.5566, 0.7476, 0.6169, 0.7549, 0.6169, 0.7549, 0.6241, 0.7476, 0.6242, 0.8523, 0.5567, 0.8524, 0.5138, 0.8567, 0.5138, 0.8565, 0.5567, 0.5535, 0.4576, 0.5532, 0.5525, 0.5437, 0.5525, 0.544, 0.4576, 0.9541, 0.1385, 0.9544, 0.04365, 0.9633, 0.04368, 0.963, 0.1386, 0.9468, 0.04363, 0.9544, 0.04365, 0.9541, 0.1385, 0.9465, 0.1385, 0.948, 0.4048, 0.9483, 0.3099, 0.9635, 0.3099, 0.9632, 0.4048, 0.9504, 0.4287, 0.948, 0.4263, 0.9575, 0.4263, 0.9551, 0.4287, 0.948, 0.4416, 0.9504, 0.4392, 0.9551, 0.4392, 0.9574, 0.4416, 0.948, 0.4416, 0.948, 0.4263, 0.9504, 0.4287, 0.9504, 0.4392, 0.4509, 0.629, 0.451, 0.5883, 0.4669, 0.5883, 0.4668, 0.629, 0.4036, 0.6162, 0.4012, 0.6137, 0.4115, 0.6137, 0.409, 0.6161, 0.4115, 0.6239, 0.409, 0.6215, 0.409, 0.6161, 0.4115, 0.6137, 0.4012, 0.624, 0.4037, 0.6215, 0.409, 0.6215, 0.4115, 0.6239, 0.4012, 0.624, 0.4012, 0.6137, 0.4036, 0.6162, 0.4037, 0.6215, 0.8567, 0.3799, 0.8464, 0.3798, 0.8466, 0.2888, 0.8569, 0.2888, 0.8464, 0.3799, 0.8566, 0.3799, 0.8569, 0.4709, 0.8466, 0.4709, 0.9565, 0.2817, 0.9568, 0.1907, 0.9628, 0.1907, 0.9625, 0.2818, 0.7429, 0.6319, 0.7273, 0.6319, 0.7274, 0.5931, 0.743, 0.5931, 0.9237, 0.2817, 0.9239, 0.2097, 0.9481, 0.2098, 0.9479, 0.2818, 0.9494, 0.2861, 0.9451, 0.2818, 0.9601, 0.2818, 0.9559, 0.2861, 0.9602, 0.306, 0.9559, 0.3017, 0.9559, 0.2861, 0.9601, 0.2818, 0.9452, 0.3061, 0.9495, 0.3018, 0.9559, 0.3017, 0.9602, 0.306, 0.9452, 0.3061, 0.9451, 0.2818, 0.9494, 0.2861, 0.9495, 0.3018, 0.6858, 0.6209, 0.6856, 0.549, 0.7005, 0.5489, 0.7008, 0.6209, 0.7148, 0.549, 0.715, 0.6209, 0.701, 0.621, 0.7008, 0.549, 0.7273, 0.6209, 0.715, 0.6209, 0.7148, 0.549, 0.727, 0.5489, 0.9484, 0.1907, 0.9568, 0.1907, 0.9565, 0.2817, 0.9481, 0.2817, 0.9287, 0.02669, 0.933, 0.02239, 0.933, 0.03803, 0.9287, 0.03376, 0.9174, 0.03808, 0.9217, 0.03378, 0.9287, 0.03376, 0.933, 0.03803, 0.9173, 0.02244, 0.9216, 0.02671, 0.9217, 0.03378, 0.9174, 0.03808, 0.9173, 0.02244, 0.933, 0.02239, 0.9287, 0.02669, 0.9216, 0.02671, 0.925, 0.5907, 0.9407, 0.5906, 0.9408, 0.6294, 0.9251, 0.6294, 0.7695, 0.6168, 0.7568, 0.6168, 0.7567, 0.5781, 0.7694, 0.578, 0.7567, 0.5781, 0.7568, 0.6168, 0.7477, 0.6169, 0.7476, 0.5781, 0.9057, 0.0265, 0.9014, 0.02222, 0.9173, 0.02218, 0.913, 0.02647, 0.9173, 0.03803, 0.913, 0.03376, 0.913, 0.02647, 0.9173, 0.02218, 0.9015, 0.03808, 0.9058, 0.03378, 0.913, 0.03376, 0.9173, 0.03803, 0.9015, 0.03808, 0.9014, 0.02222, 0.9057, 0.0265, 0.9058, 0.03378, 0.6215, 0.5893, 0.6213, 0.63, 0.6055, 0.63, 0.6056, 0.5893, 0.8809, 0.5761, 0.8939, 0.5762, 0.8937, 0.6169, 0.8808, 0.6168, 0.9035, 0.442, 0.9258, 0.4419, 0.9261, 0.5428, 0.9038, 0.5429, 0.9255, 0.3594, 0.9258, 0.4419, 0.9035, 0.442, 0.9032, 0.3594, 0.389, 0.4943, 0.4112, 0.4942, 0.4115, 0.5793, 0.3892, 0.5793, 0.6413, 0.5767, 0.6636, 0.5767, 0.6635, 0.6178, 0.6412, 0.6177, 0.5199, 0.6045, 0.5203, 0.4576, 0.5426, 0.4577, 0.5422, 0.6045, 0.451, 0.4918, 0.4733, 0.4917, 0.4735, 0.5882, 0.4513, 0.5883, 0.9239, 0.1247, 0.9462, 0.1246, 0.9465, 0.2096, 0.9242, 0.2097, 0.575, 0.6176, 0.5752, 0.5559, 0.5974, 0.556, 0.5973, 0.6177, 0.2045, 0.7114, 0.1343, 0.6643, 0.3, 0.604, 0.3276, 0.6039, 0.2045, 0.7114, 0.0128, 0.6989, 0.0127, 0.6647, 0.1343, 0.6643, 0.2966, 0.8009, 0.2046, 0.745, 0.2045, 0.7114, 0.3276, 0.6039, 0.3285, 0.893, 0.2968, 0.8508, 0.2966, 0.8009, 0.3276, 0.6039, 0.2768, 0.8932, 0.0128, 0.6989, 0.2659, 0.8509, 0.3285, 0.893, 0.5977, 0.4748, 0.5754, 0.4748, 0.5755, 0.4576, 0.5977, 0.4577, 0.9038, 0.5498, 0.9038, 0.5429, 0.9261, 0.5428, 0.9261, 0.5497, 0.2057, 0.3695, 0.2058, 0.3373, 0.2581, 0.3214, 0.258, 0.3426, 0.2581, 0.3214, 0.116, 0.2741, 0.3072, 0.2747, 0.2792, 0.3215, 0.2613, 0.4168, 0.2057, 0.3695, 0.258, 0.3426, 0.2792, 0.3426, 0.2287, 0.4167, 0.1735, 0.3694, 0.2057, 0.3695, 0.2613, 0.4168, 0.3063, 0.5638, 0.2612, 0.4494, 0.2613, 0.4168, 0.3072, 0.2747, 0.3063, 0.5638, 0.1865, 0.5272, 0.1866, 0.4958, 0.2612, 0.4494, 0.1151, 0.5632, 0.1671, 0.5271, 0.1865, 0.5272, 0.3063, 0.5638, 0.1736, 0.3372, 0.116, 0.2741, 0.2581, 0.3214, 0.2058, 0.3373, 0.1866, 0.4958, 0.1735, 0.3694, 0.2287, 0.4167, 0.2286, 0.4493, 0.1672, 0.4957, 0.116, 0.2741, 0.1735, 0.3694, 0.1866, 0.4958, 0.1151, 0.5632, 0.116, 0.2741, 0.1672, 0.4957, 0.1671, 0.5271, 0.946, 0.04363, 0.9462, 0.1246, 0.9239, 0.1247, 0.9237, 0.0437, 0.5641, 0.8763, 0.5566, 0.8618, 0.5567, 0.8376, 0.6999, 0.8278, 0.4684, 0.876, 0.5325, 0.8617, 0.5566, 0.8618, 0.5641, 0.8763, 0.6999, 0.8278, 0.4685, 0.8178, 0.9037, 0.8191, 0.9037, 0.8285, 0.4684, 0.876, 0.4685, 0.8178, 0.5325, 0.8375, 0.5325, 0.8617, 0.8462, 0.5539, 0.843, 0.5507, 0.8432, 0.4938, 0.8464, 0.4933, 0.7269, 0.4327, 0.6841, 0.4328, 0.6948, 0.424, 0.7162, 0.424, 0.6837, 0.3105, 0.6944, 0.3192, 0.6948, 0.424, 0.6841, 0.4328, 0.7265, 0.3104, 0.7159, 0.3192, 0.6944, 0.3192, 0.6837, 0.3105, 0.7265, 0.3104, 0.7269, 0.4327, 0.7162, 0.424, 0.7159, 0.3192, 0.7269, 0.4327, 0.7273, 0.5413, 0.7165, 0.5351, 0.7162, 0.4389, 0.6844, 0.5414, 0.6951, 0.5352, 0.7165, 0.5351, 0.7273, 0.5413, 0.6948, 0.439, 0.6951, 0.5352, 0.6844, 0.5414, 0.6841, 0.4328, 0.6841, 0.4328, 0.7269, 0.4327, 0.7162, 0.4389, 0.6948, 0.439, 0.5391, 0.02275, 0.5382, 0.3104, 0.5276, 0.2997, 0.5284, 0.03343, 0.4526, 0.3101, 0.458, 0.2994, 0.4822, 0.2995, 0.5382, 0.3104, 0.351, 0.1721, 0.3617, 0.1686, 0.4041, 0.2262, 0.4526, 0.3101, 0.3621, 0.03292, 0.3617, 0.1686, 0.351, 0.1721, 0.3515, 0.02218, 0.3979, 0.06565, 0.3765, 0.07265, 0.3766, 0.03296, 0.398, 0.03303, 0.3515, 0.02218, 0.5391, 0.02275, 0.3766, 0.03296, 0.3621, 0.03292, 0.4822, 0.2924, 0.5037, 0.2854, 0.5036, 0.2996, 0.4822, 0.2995, 0.4358, 0.2294, 0.4531, 0.2167, 0.5037, 0.2854, 0.4822, 0.2924, 0.4041, 0.2262, 0.4594, 0.1854, 0.4358, 0.2294, 0.4168, 0.2434, 0.3765, 0.07265, 0.3979, 0.06565, 0.4894, 0.19, 0.4594, 0.1854, 0.5506, 0.1936, 0.6974, 0.1931, 0.6975, 0.1993, 0.5506, 0.1997, 0.7151, 0.03354, 0.7264, 0.02218, 0.7273, 0.3098, 0.7159, 0.2985, 0.6975, 0.1993, 0.7035, 0.1748, 0.7039, 0.2986, 0.6978, 0.2986, 0.5396, 0.3104, 0.5509, 0.299, 0.6978, 0.2986, 0.7273, 0.3098, 0.5391, 0.1605, 0.5505, 0.1642, 0.5506, 0.1936, 0.5396, 0.3104, 0.6742, 0.0943, 0.6681, 0.0954, 0.6679, 0.03368, 0.674, 0.03366, 0.6407, 0.02244, 0.7264, 0.02218, 0.6679, 0.03368, 0.6464, 0.03375, 0.5391, 0.1605, 0.6407, 0.02244, 0.6464, 0.03375, 0.5505, 0.1642, 0.6974, 0.1759, 0.7035, 0.1748, 0.6975, 0.1993, 0.6974, 0.1931, 0.6681, 0.0954, 0.6742, 0.0943, 0.7035, 0.1748, 0.6974, 0.1759, 0.8685, 0.03298, 0.8577, 0.02231, 0.9006, 0.02218, 0.8899, 0.03292, 0.9014, 0.3098, 0.8907, 0.2991, 0.8899, 0.03292, 0.9006, 0.02218, 0.8586, 0.3099, 0.8693, 0.2992, 0.8907, 0.2991, 0.9014, 0.3098, 0.8586, 0.3099, 0.8577, 0.02231, 0.8685, 0.03298, 0.8693, 0.2992, 0.6409, 0.3962, 0.6302, 0.3855, 0.6304, 0.3212, 0.6412, 0.3105, 0.6302, 0.3855, 0.6409, 0.3962, 0.5981, 0.3961, 0.6088, 0.3854, 0.5983, 0.3104, 0.609, 0.3211, 0.6088, 0.3854, 0.5981, 0.3961, 0.5983, 0.3104, 0.6412, 0.3105, 0.6304, 0.3212, 0.609, 0.3211, 0.6299, 0.4919, 0.6406, 0.4983, 0.5977, 0.4982, 0.6085, 0.4919, 0.5981, 0.3961, 0.6088, 0.4025, 0.6085, 0.4919, 0.5977, 0.4982, 0.6302, 0.4026, 0.6088, 0.4025, 0.5981, 0.3961, 0.6409, 0.3962, 0.6409, 0.3962, 0.6406, 0.4983, 0.6299, 0.4919, 0.6302, 0.4026, 0.9031, 0.31, 0.9253, 0.3099, 0.9255, 0.3594, 0.9032, 0.3594, 0.3889, 0.4703, 0.4112, 0.4703, 0.4112, 0.4942, 0.389, 0.4943, 0.7702, 0.5779, 0.7479, 0.578, 0.7476, 0.4787, 0.7699, 0.4786, 0.4509, 0.4703, 0.4732, 0.4703, 0.4733, 0.4917, 0.451, 0.4918, 0.5974, 0.556, 0.5752, 0.5559, 0.5754, 0.4748, 0.5977, 0.4748, 0.8577, 0.5748, 0.8585, 0.3099, 0.8808, 0.31, 0.88, 0.5749, 0.5016, 0.3136, 0.4984, 0.3104, 0.5977, 0.3107, 0.5945, 0.3139, 0.4733, 0.4917, 0.4732, 0.4703, 0.4764, 0.4735, 0.4765, 0.4901, 0.4654, 0.3727, 0.4686, 0.3721, 0.4979, 0.4526, 0.4947, 0.4532, 0.8051, 0.5538, 0.806, 0.2888, 0.8092, 0.292, 0.8084, 0.5506, 0.8143, 0.4131, 0.8147, 0.292, 0.8179, 0.2888, 0.8176, 0.4126, 0.8464, 0.4933, 0.8432, 0.4938, 0.8143, 0.4131, 0.8176, 0.4126, 0.3511, 0.4703, 0.3543, 0.467, 0.4948, 0.4666, 0.498, 0.4698, 0.6636, 0.5767, 0.6668, 0.58, 0.6667, 0.6146, 0.6635, 0.6178, 0.498, 0.4573, 0.4984, 0.3104, 0.5016, 0.3136, 0.5012, 0.4541, 0.351, 0.4409, 0.447, 0.3105, 0.4486, 0.3137, 0.3542, 0.4419, 0.5973, 0.4576, 0.5941, 0.4544, 0.5945, 0.3139, 0.5977, 0.3107, 0.4652, 0.3136, 0.4684, 0.3104, 0.4686, 0.3721, 0.4654, 0.3727, 0.4947, 0.4532, 0.4979, 0.4526, 0.498, 0.4698, 0.4948, 0.4666, 0.806, 0.2888, 0.8179, 0.2888, 0.8147, 0.292, 0.8092, 0.292, 0.498, 0.4573, 0.5012, 0.4541, 0.5941, 0.4544, 0.5973, 0.4576, 0.7356, 0.4787, 0.7359, 0.5931, 0.7276, 0.5931, 0.7273, 0.4787, 0.9163, 0.6184, 0.912, 0.6141, 0.9247, 0.6142, 0.9204, 0.6184, 0.912, 0.6304, 0.9163, 0.6261, 0.9203, 0.6261, 0.9246, 0.6304, 0.912, 0.6304, 0.912, 0.6141, 0.9163, 0.6184, 0.9163, 0.6261, 0.3992, 0.6136, 0.3993, 0.5794, 0.4087, 0.5794, 0.4086, 0.6137, 0.9481, 0.4762, 0.948, 0.4419, 0.9606, 0.4419, 0.9607, 0.4762, 0.9373, 0.02671, 0.933, 0.02243, 0.9474, 0.02239, 0.9431, 0.02669, 0.9474, 0.03674, 0.9431, 0.03247, 0.9431, 0.02669, 0.9474, 0.02239, 0.9331, 0.03679, 0.9373, 0.03249, 0.9431, 0.03247, 0.9474, 0.03674, 0.9331, 0.03679, 0.933, 0.02243, 0.9373, 0.02671, 0.9373, 0.03249, 0.389, 0.5793, 0.3993, 0.5794, 0.3992, 0.6136, 0.3889, 0.6136, 0.7476, 0.593, 0.7359, 0.5931, 0.7356, 0.4787, 0.7473, 0.4786, 0.9264, 0.5906, 0.9261, 0.4762, 0.9404, 0.4762, 0.9408, 0.5906, 0.805, 0.5977, 0.8051, 0.632, 0.7889, 0.632, 0.7888, 0.5978, 0.3885, 0.5847, 0.3742, 0.5847, 0.3745, 0.4703, 0.3889, 0.4703, 0.9388, 0.04259, 0.933, 0.04257, 0.933, 0.03679, 0.9388, 0.0368, 0.9633, 0.04365, 0.969, 0.04363, 0.9692, 0.08647, 0.9634, 0.08649, 0.4702, 0.5883, 0.4704, 0.6312, 0.467, 0.6312, 0.4669, 0.5883, 0.9628, 0.2764, 0.9629, 0.2335, 0.9687, 0.2336, 0.9685, 0.2764, 0.4751, 0.6311, 0.4704, 0.6312, 0.4702, 0.5883, 0.4749, 0.5883, 0.7435, 0.6359, 0.7434, 0.5931, 0.7475, 0.5931, 0.7476, 0.6359, 0.9659, 0.5254, 0.966, 0.5682, 0.9583, 0.5682, 0.9582, 0.5254, 0.5707, 0.6153, 0.5707, 0.6076, 0.5747, 0.6075, 0.5748, 0.6152, 0.9614, 0.6111, 0.9616, 0.5682, 0.966, 0.5683, 0.9659, 0.6111, 0.9583, 0.5682, 0.9616, 0.5682, 0.9614, 0.6111, 0.9581, 0.6111, 0.9237, 0.3042, 0.9237, 0.2899, 0.9451, 0.2898, 0.9451, 0.3041, 0.9266, 0.4762, 0.9261, 0.3099, 0.9411, 0.3099, 0.9416, 0.4761, 0.948, 0.4049, 0.963, 0.4048, 0.9631, 0.4263, 0.9481, 0.4263, 0.6088, 0.4025, 0.6302, 0.4026, 0.6301, 0.4146, 0.6087, 0.4145, 0.8553, 0.5995, 0.8554, 0.621, 0.8467, 0.621, 0.8467, 0.5996, 0.4012, 0.6137, 0.4011, 0.6351, 0.3889, 0.6351, 0.389, 0.6137, 0.483, 0.6202, 0.4829, 0.4703, 0.4979, 0.4703, 0.498, 0.6202, 0.4985, 0.4576, 0.5135, 0.4576, 0.513, 0.6239, 0.498, 0.6238, 0.6626, 0.5767, 0.6476, 0.5766, 0.6484, 0.3104, 0.6634, 0.3104, 0.351, 0.6138, 0.351, 0.5988, 0.3725, 0.5989, 0.3724, 0.6139, 0.6215, 0.6074, 0.6387, 0.6074, 0.6386, 0.6314, 0.6215, 0.6313, 0.6947, 0.4153, 0.7162, 0.4153, 0.7162, 0.424, 0.6948, 0.424, 0.0897, 0.0542, 0.1048, 0.05415, 0.1054, 0.2484, 0.0903, 0.2484, 0.56, 0.4576, 0.575, 0.4576, 0.5749, 0.6075, 0.5599, 0.6075, 0.04293, 0.5008, 0.04156, 0.0542, 0.05667, 0.05415, 0.05804, 0.5008, 0.9228, 0.04363, 0.9237, 0.3099, 0.9087, 0.3099, 0.9079, 0.04368, 0.9247, 0.5499, 0.9245, 0.6141, 0.9095, 0.6141, 0.9097, 0.5498, 0.8534, 0.02685, 0.8373, 0.2732, 0.7884, 0.2067, 0.8247, 0.18, 0.2613, 0.4168, 0.2792, 0.3426, 0.2792, 0.3215, 0.3072, 0.2747, 0.5325, 0.8375, 0.4685, 0.8178, 0.6999, 0.8278, 0.5567, 0.8376, 0.4822, 0.2995, 0.5036, 0.2996, 0.5276, 0.2997, 0.5382, 0.3104, 0.4041, 0.2262, 0.4168, 0.2434, 0.458, 0.2994, 0.4526, 0.3101, 0.3766, 0.03296, 0.5391, 0.02275, 0.5284, 0.03343, 0.398, 0.03303, 0.4358, 0.2294, 0.4594, 0.1854, 0.4894, 0.19, 0.4531, 0.2167, 0.6978, 0.2986, 0.7039, 0.2986, 0.7159, 0.2985, 0.7273, 0.3098, 0.5396, 0.3104, 0.5506, 0.1936, 0.5506, 0.1997, 0.5509, 0.299, 0.6679, 0.03368, 0.7264, 0.02218, 0.7151, 0.03354, 0.674, 0.03366])
me_mesh.materials.append(mat_material)
me_mesh.materials.append(mat_material_001)
me_mesh.use_remesh_preserve_volume = False
me_mesh.use_remesh_preserve_attributes = False
me_mesh.use_mirror_vertex_groups = False
me_mesh.update()

# ---- objects
ob_left = bpy.data.objects.new('left', me_mesh_001)
ob_right = bpy.data.objects.new('right', me_mesh)
ob_lamp = bpy.data.objects.new('Lamp', light_spot)
ob_camera = bpy.data.objects.new('Camera', cam_camera)

# ---- transforms, parenting, visibility, modifiers, constraints
ob_left.location = (-1.0, 0.0, 0.0)
ob_left.scale = (-1.0, 1.0, 1.0)
ob_left.lock_rotations_4d = False
ob_left.empty_display_type = 'ARROWS'
ob_left.lineart.crease_threshold = 0.0
ob_right.location = (1.0, 0.0, 0.0)
ob_right.lock_rotations_4d = False
ob_right.empty_display_type = 'ARROWS'
ob_right.lineart.crease_threshold = 0.0
ob_lamp.location = (4.076, 1.005, 5.904)
ob_lamp.rotation_euler = (0.6503, 0.05522, 1.866)
ob_lamp.lock_rotations_4d = False
ob_lamp.empty_display_type = 'ARROWS'
ob_lamp.color = (0.0, 0.0, 0.0, 0.0)
ob_lamp.lineart.crease_threshold = 0.0
ob_camera.location = (7.481, -6.508, 5.344)
ob_camera.rotation_euler = (1.109, 0.01082, 0.8149)
ob_camera.lock_rotations_4d = False
ob_camera.empty_display_type = 'ARROWS'
ob_camera.color = (0.0, 0.0, 0.0, 0.0)
ob_camera.display_type = 'WIRE'
ob_camera.lineart.crease_threshold = 0.0

# ---- collection membership
col_collection_1.objects.link(ob_left)
col_collection_1.objects.link(ob_right)
col_collection_1.objects.link(ob_lamp)
col_collection_1.objects.link(ob_camera)

# ---- scene / render settings (as saved in the file)
scene.camera = ob_camera
scene.frame_start = 1; scene.frame_end = 250; scene.frame_set(1)
scene.render.engine = 'BLENDER_EEVEE_NEXT'
scene.render.image_settings.file_format = 'JPEG'
scene.render.image_settings.color_mode = 'RGB'
scene.render.image_settings.compression = 90
scene.render.resolution_x = 800
scene.render.resolution_y = 600
scene.render.pixel_aspect_x = 100.0
scene.render.pixel_aspect_y = 100.0
scene.render.fps = 25
scene.render.dither_intensity = 0.0
scene.render.use_compositing = False
scene.render.use_sequencer = False
scene.render.bake_margin = 2
scene.render.bake_bias = 0.0
scene.render.use_stamp_time = False
scene.render.use_stamp_date = False
scene.render.use_stamp_frame = False
scene.render.use_stamp_camera = False
scene.render.use_stamp_scene = False
scene.render.use_stamp_filename = False
scene.render.use_stamp_render_time = False
scene.render.stamp_font_size = 0
scene.cycles.use_denoising = False
scene.cycles.samples = 10
scene.cycles.sampling_pattern = 'TABULATED_SOBOL'
scene.cycles.light_sampling_threshold = 0.0
scene.cycles.use_adaptive_sampling = False
scene.cycles.use_light_tree = False
scene.cycles.blur_glossy = 0.0
scene.cycles.volume_bounces = 1
scene.cycles.pixel_filter_type = 'GAUSSIAN'
scene.cycles.sample_clamp_indirect = 0.0
scene.view_settings.view_transform = 'Raw'
bpy.context.view_layer.update()

